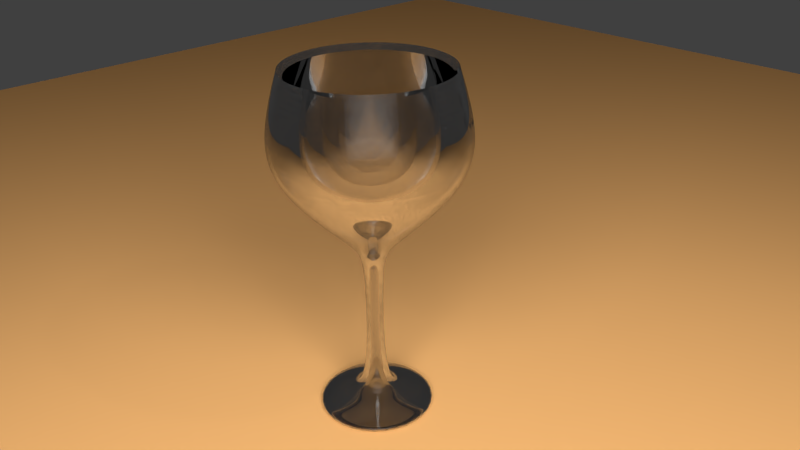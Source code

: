 # Source: wineGlass.blend  (saved by Blender 2.74.0; exported with 4.5.12 LTS)
import bpy
from mathutils import Matrix  # noqa: F401  (used for matrix-valued properties, if any)

bpy.ops.wm.read_factory_settings(use_empty=True)
scene = bpy.context.scene
scene.name = 'Scene'

# ---- collections
col_collection_1 = bpy.data.collections.new('Collection 1'); scene.collection.children.link(col_collection_1)

# ---- materials (node trees are filled in below, after node groups)
mat_material_005 = bpy.data.materials.new('Material.005')
mat_material_005.alpha_threshold = 0.0
mat_material_005.roughness = 0.5
mat_material_004 = bpy.data.materials.new('Material.004')
mat_material_004.alpha_threshold = 0.0
mat_material_004.roughness = 0.5
mat_material_003 = bpy.data.materials.new('Material.003')
mat_material_003.alpha_threshold = 0.0
mat_material_003.roughness = 0.5

# ---- material node trees
mat_material_005.use_nodes = True; mat_material_005.node_tree.nodes.clear()
_N = mat_material_005.node_tree.nodes; _L = mat_material_005.node_tree.links
n0 = _N.new('ShaderNodeOutputMaterial'); n0.name = 'Material Output'; n0.location = (300, 300)
n1 = _N.new('ShaderNodeBsdfDiffuse'); n1.name = 'Diffuse BSDF'; n1.location = (100, 300)
n1.inputs[0].default_value = (0.8, 0.4181, 0.1499, 1.0)
_L.new(n1.outputs[0], n0.inputs[0])
n0.is_active_output = True
mat_material_004.use_nodes = True; mat_material_004.node_tree.nodes.clear()
_N = mat_material_004.node_tree.nodes; _L = mat_material_004.node_tree.links
n0 = _N.new('ShaderNodeOutputMaterial'); n0.name = 'Material Output'; n0.location = (300, 300)
n1 = _N.new('ShaderNodeEmission'); n1.name = 'Emission'; n1.location = (110, 300)
n1.inputs[0].default_value = (0.8, 0.8, 0.8, 1.0)
n1.inputs[1].default_value = 10.0
_L.new(n1.outputs[0], n0.inputs[0])
n0.is_active_output = True
mat_material_003.use_nodes = True; mat_material_003.node_tree.nodes.clear()
_N = mat_material_003.node_tree.nodes; _L = mat_material_003.node_tree.links
n0 = _N.new('ShaderNodeOutputMaterial'); n0.name = 'Material Output'; n0.location = (300, 300)
n1 = _N.new('ShaderNodeBsdfGlass'); n1.name = 'Glass BSDF'; n1.location = (100, 300)
n1.distribution = 'BECKMANN'
n1.inputs[0].default_value = (0.8, 0.8, 0.8, 1.0)
n1.inputs[2].default_value = 1.45
_L.new(n1.outputs[0], n0.inputs[0])
n0.is_active_output = True

# ---- world
world_world = bpy.data.worlds.new('World'); scene.world = world_world
world_world.color = (0.05088, 0.05088, 0.05088)
world_world.use_sun_shadow = False
world_world.sun_shadow_jitter_overblur = 0.0
world_world.cycles.sampling_method = 'MANUAL'
world_world.cycles.sample_map_resolution = 256

# ---- cameras
cam_camera = bpy.data.cameras.new('Camera')
cam_camera.clip_end = 100.0
cam_camera.lens = 35.0
cam_camera.sensor_width = 32.0
cam_camera.sensor_height = 18.0
cam_camera.ortho_scale = 7.314
cam_camera.dof.focus_distance = 0.0

# ---- lights
light_lamp = bpy.data.lights.new('Lamp', 'POINT')
light_lamp.transmission_factor = 0.0
light_lamp.cutoff_distance = 30.0
light_lamp.energy = 100.0
light_lamp.shadow_buffer_clip_start = 1.001
light_lamp.shadow_soft_size = 0.1
light_lamp.shadow_maximum_resolution = 0.006
light_lamp.use_absolute_resolution = True
light_lamp.cycles.use_multiple_importance_sampling = False

# ---- meshes
me_plane_001 = bpy.data.meshes.new('Plane.001')
me_plane_001.from_pydata([(-1.0, -1.0, 0.0), (1.0, -1.0, 0.0), (-1.0, 1.0, 0.0), (1.0, 1.0, 0.0)], [], [(0, 1, 3, 2)])
me_plane_001.materials.append(mat_material_005)
me_plane_001.use_remesh_preserve_volume = False
me_plane_001.use_remesh_preserve_attributes = False
me_plane_001.use_mirror_vertex_groups = False
me_plane_001.update()
me_plane = bpy.data.meshes.new('Plane')
me_plane.from_pydata([(0.1446, 0.1741, 0.4193), (1.086, -1.464, -0.237), (1.325, 1.311, -0.727), (2.266, -0.3269, -1.383)], [], [(0, 1, 3, 2)])
me_plane.materials.append(mat_material_004)
me_plane.use_remesh_preserve_volume = False
me_plane.use_remesh_preserve_attributes = False
me_plane.use_mirror_vertex_groups = False
me_plane.update()
me_cylinder = bpy.data.meshes.new('Cylinder')
me_cylinder.from_pydata([(9.76e-08, 0.1781, -1.0), (1.427e-08, 0.9118, 1.0), (0.03475, 0.1747, -1.0), (0.1779, 0.8943, 1.0), (0.06816, 0.1645, -1.0), (0.3489, 0.8424, 1.0), (0.09895, 0.1481, -1.0), (0.5066, 0.7581, 1.0), (0.1259, 0.1259, -1.0), (0.6447, 0.6447, 1.0), (0.1481, 0.09895, -1.0), (0.7581, 0.5066, 1.0), (0.1645, 0.06816, -1.0), (0.8424, 0.3489, 1.0), (0.1747, 0.03475, -1.0), (0.8943, 0.1779, 1.0), (0.1781, 2.477e-07, -1.0), (0.9118, 9.168e-08, 1.0), (0.1747, -0.03475, -1.0), (0.8943, -0.1779, 1.0), (0.1645, -0.06816, -1.0), (0.8424, -0.3489, 1.0), (0.1481, -0.09895, -1.0), (0.7581, -0.5066, 1.0), (0.1259, -0.1259, -1.0), (0.6447, -0.6447, 1.0), (0.09895, -0.1481, -1.0), (0.5066, -0.7581, 1.0), (0.06816, -0.1645, -1.0), (0.3489, -0.8424, 1.0), (0.03475, -0.1747, -1.0), (0.1779, -0.8943, 1.0), (3.956e-08, -0.1781, -1.0), (-2.828e-07, -0.9118, 1.0), (-0.03475, -0.1747, -1.0), (-0.1779, -0.8943, 1.0), (-0.06816, -0.1645, -1.0), (-0.3489, -0.8424, 1.0), (-0.09895, -0.1481, -1.0), (-0.5066, -0.7581, 1.0), (-0.1259, -0.1259, -1.0), (-0.6447, -0.6447, 1.0), (-0.1481, -0.09895, -1.0), (-0.7581, -0.5066, 1.0), (-0.1645, -0.06816, -1.0), (-0.8424, -0.3489, 1.0), (-0.1747, -0.03475, -1.0), (-0.8943, -0.1779, 1.0), (-0.1781, 4.062e-07, -1.0), (-0.9118, 9.033e-07, 1.0), (-0.1747, 0.03475, -1.0), (-0.8943, 0.1779, 1.0), (-0.1645, 0.06816, -1.0), (-0.8424, 0.3489, 1.0), (-0.1481, 0.09895, -1.0), (-0.7581, 0.5066, 1.0), (-0.1259, 0.1259, -1.0), (-0.6447, 0.6447, 1.0), (-0.09895, 0.1481, -1.0), (-0.5066, 0.7581, 1.0), (-0.06816, 0.1645, -1.0), (-0.3489, 0.8424, 1.0), (-0.03475, 0.1747, -1.0), (-0.1779, 0.8943, 1.0), (3.238e-08, 0.7273, -0.5), (-1.262e-08, 1.106, 0.0), (-7.78e-09, 1.066, 0.5), (0.2079, 1.045, 0.5), (0.2158, 1.085, 0.0), (0.1419, 0.7134, -0.5), (0.4078, 0.9844, 0.5), (0.4234, 1.022, 0.0), (0.2783, 0.672, -0.5), (0.592, 0.8859, 0.5), (0.6146, 0.9199, 0.0), (0.4041, 0.6048, -0.5), (0.7534, 0.7534, 0.5), (0.7823, 0.7823, 0.0), (0.5143, 0.5143, -0.5), (0.8859, 0.592, 0.5), (0.9199, 0.6146, 0.0), (0.6048, 0.4041, -0.5), (0.9844, 0.4078, 0.5), (1.022, 0.4234, 0.0), (0.672, 0.2783, -0.5), (1.045, 0.2079, 0.5), (1.085, 0.2158, 0.0), (0.7134, 0.1419, -0.5), (1.066, 6.177e-08, 0.5), (1.106, 5.323e-08, 0.0), (0.7273, 1.326e-07, -0.5), (1.045, -0.2079, 0.5), (1.085, -0.2158, 0.0), (0.7134, -0.1419, -0.5), (0.9844, -0.4078, 0.5), (1.022, -0.4234, 0.0), (0.672, -0.2783, -0.5), (0.8859, -0.592, 0.5), (0.9199, -0.6146, 0.0), (0.6048, -0.4041, -0.5), (0.7534, -0.7534, 0.5), (0.7823, -0.7823, 0.0), (0.5143, -0.5143, -0.5), (0.592, -0.8859, 0.5), (0.6146, -0.9199, 0.0), (0.4041, -0.6048, -0.5), (0.4078, -0.9844, 0.5), (0.4234, -1.022, 0.0), (0.2783, -0.672, -0.5), (0.2079, -1.045, 0.5), (0.2158, -1.085, 0.0), (0.1419, -0.7134, -0.5), (-3.55e-07, -1.066, 0.5), (-3.731e-07, -1.106, 0.0), (-2.046e-07, -0.7273, -0.5), (-0.2079, -1.045, 0.5), (-0.2158, -1.085, 0.0), (-0.1419, -0.7134, -0.5), (-0.4078, -0.9844, 0.5), (-0.4234, -1.022, 0.0), (-0.2783, -0.672, -0.5), (-0.592, -0.8859, 0.5), (-0.6146, -0.9199, 0.0), (-0.4041, -0.6048, -0.5), (-0.7534, -0.7534, 0.5), (-0.7823, -0.7823, 0.0), (-0.5143, -0.5143, -0.5), (-0.8859, -0.592, 0.5), (-0.9199, -0.6146, 0.0), (-0.6048, -0.4041, -0.5), (-0.9844, -0.4078, 0.5), (-1.022, -0.4234, 0.0), (-0.672, -0.2783, -0.5), (-1.045, -0.2079, 0.5), (-1.085, -0.2158, 0.0), (-0.7134, -0.1419, -0.5), (-1.066, 1.01e-06, 0.5), (-1.106, 1.038e-06, 0.0), (-0.7273, 7.8e-07, -0.5), (-1.045, 0.2079, 0.5), (-1.085, 0.2158, 0.0), (-0.7134, 0.1419, -0.5), (-0.9844, 0.4078, 0.5), (-1.022, 0.4234, 0.0), (-0.672, 0.2783, -0.5), (-0.8859, 0.592, 0.5), (-0.9199, 0.6146, 0.0), (-0.6048, 0.4041, -0.5), (-0.7534, 0.7534, 0.5), (-0.7823, 0.7823, 0.0), (-0.5143, 0.5143, -0.5), (-0.592, 0.8859, 0.5), (-0.6146, 0.9199, 0.0), (-0.4041, 0.6048, -0.5), (-0.4078, 0.9844, 0.5), (-0.4234, 1.022, 0.0), (-0.2783, 0.672, -0.5), (-0.2079, 1.045, 0.5), (-0.2158, 1.085, 0.0), (-0.1419, 0.7134, -0.5), (9.76e-08, 0.1781, -1.0), (1.427e-08, 0.9118, 1.0), (0.03475, 0.1747, -1.0), (0.1779, 0.8943, 1.0), (0.06816, 0.1645, -1.0), (0.3489, 0.8424, 1.0), (0.09895, 0.1481, -1.0), (0.5066, 0.7581, 1.0), (0.1259, 0.1259, -1.0), (0.6447, 0.6447, 1.0), (0.1481, 0.09895, -1.0), (0.7581, 0.5066, 1.0), (0.1645, 0.06816, -1.0), (0.8424, 0.3489, 1.0), (0.1747, 0.03475, -1.0), (0.8943, 0.1779, 1.0), (0.1781, 2.477e-07, -1.0), (0.9118, 9.168e-08, 1.0), (0.1747, -0.03475, -1.0), (0.8943, -0.1779, 1.0), (0.1645, -0.06816, -1.0), (0.8424, -0.3489, 1.0), (0.1481, -0.09895, -1.0), (0.7581, -0.5066, 1.0), (0.1259, -0.1259, -1.0), (0.6447, -0.6447, 1.0), (0.09895, -0.1481, -1.0), (0.5066, -0.7581, 1.0), (0.06816, -0.1645, -1.0), (0.3489, -0.8424, 1.0), (0.03475, -0.1747, -1.0), (0.1779, -0.8943, 1.0), (3.956e-08, -0.1781, -1.0), (-2.828e-07, -0.9118, 1.0), (-0.03475, -0.1747, -1.0), (-0.1779, -0.8943, 1.0), (-0.06816, -0.1645, -1.0), (-0.3489, -0.8424, 1.0), (-0.09895, -0.1481, -1.0), (-0.5066, -0.7581, 1.0), (-0.1259, -0.1259, -1.0), (-0.6447, -0.6447, 1.0), (-0.1481, -0.09895, -1.0), (-0.7581, -0.5066, 1.0), (-0.1645, -0.06816, -1.0), (-0.8424, -0.3489, 1.0), (-0.1747, -0.03475, -1.0), (-0.8943, -0.1779, 1.0), (-0.1781, 4.062e-07, -1.0), (-0.9118, 9.033e-07, 1.0), (-0.1747, 0.03475, -1.0), (-0.8943, 0.1779, 1.0), (-0.1645, 0.06816, -1.0), (-0.8424, 0.3489, 1.0), (-0.1481, 0.09895, -1.0), (-0.7581, 0.5066, 1.0), (-0.1259, 0.1259, -1.0), (-0.6447, 0.6447, 1.0), (-0.09895, 0.1481, -1.0), (-0.5066, 0.7581, 1.0), (-0.06816, 0.1645, -1.0), (-0.3489, 0.8424, 1.0), (-0.03475, 0.1747, -1.0), (-0.1779, 0.8943, 1.0), (3.238e-08, 0.7273, -0.5), (-1.262e-08, 1.106, 0.0), (-7.78e-09, 1.066, 0.5), (0.2079, 1.045, 0.5), (0.2158, 1.085, 0.0), (0.1419, 0.7134, -0.5), (0.4078, 0.9844, 0.5), (0.4234, 1.022, 0.0), (0.2783, 0.672, -0.5), (0.592, 0.8859, 0.5), (0.6146, 0.9199, 0.0), (0.4041, 0.6048, -0.5), (0.7534, 0.7534, 0.5), (0.7823, 0.7823, 0.0), (0.5143, 0.5143, -0.5), (0.8859, 0.592, 0.5), (0.9199, 0.6146, 0.0), (0.6048, 0.4041, -0.5), (0.9844, 0.4078, 0.5), (1.022, 0.4234, 0.0), (0.672, 0.2783, -0.5), (1.045, 0.2079, 0.5), (1.085, 0.2158, 0.0), (0.7134, 0.1419, -0.5), (1.066, 6.177e-08, 0.5), (1.106, 5.323e-08, 0.0), (0.7273, 1.326e-07, -0.5), (1.045, -0.2079, 0.5), (1.085, -0.2158, 0.0), (0.7134, -0.1419, -0.5), (0.9844, -0.4078, 0.5), (1.022, -0.4234, 0.0), (0.672, -0.2783, -0.5), (0.8859, -0.592, 0.5), (0.9199, -0.6146, 0.0), (0.6048, -0.4041, -0.5), (0.7534, -0.7534, 0.5), (0.7823, -0.7823, 0.0), (0.5143, -0.5143, -0.5), (0.592, -0.8859, 0.5), (0.6146, -0.9199, 0.0), (0.4041, -0.6048, -0.5), (0.4078, -0.9844, 0.5), (0.4234, -1.022, 0.0), (0.2783, -0.672, -0.5), (0.2079, -1.045, 0.5), (0.2158, -1.085, 0.0), (0.1419, -0.7134, -0.5), (-3.55e-07, -1.066, 0.5), (-3.731e-07, -1.106, 0.0), (-2.046e-07, -0.7273, -0.5), (-0.2079, -1.045, 0.5), (-0.2158, -1.085, 0.0), (-0.1419, -0.7134, -0.5), (-0.4078, -0.9844, 0.5), (-0.4234, -1.022, 0.0), (-0.2783, -0.672, -0.5), (-0.592, -0.8859, 0.5), (-0.6146, -0.9199, 0.0), (-0.4041, -0.6048, -0.5), (-0.7534, -0.7534, 0.5), (-0.7823, -0.7823, 0.0), (-0.5143, -0.5143, -0.5), (-0.8859, -0.592, 0.5), (-0.9199, -0.6146, 0.0), (-0.6048, -0.4041, -0.5), (-0.9844, -0.4078, 0.5), (-1.022, -0.4234, 0.0), (-0.672, -0.2783, -0.5), (-1.045, -0.2079, 0.5), (-1.085, -0.2158, 0.0), (-0.7134, -0.1419, -0.5), (-1.066, 1.01e-06, 0.5), (-1.106, 1.038e-06, 0.0), (-0.7273, 7.8e-07, -0.5), (-1.045, 0.2079, 0.5), (-1.085, 0.2158, 0.0), (-0.7134, 0.1419, -0.5), (-0.9844, 0.4078, 0.5), (-1.022, 0.4234, 0.0), (-0.672, 0.2783, -0.5), (-0.8859, 0.592, 0.5), (-0.9199, 0.6146, 0.0), (-0.6048, 0.4041, -0.5), (-0.7534, 0.7534, 0.5), (-0.7823, 0.7823, 0.0), (-0.5143, 0.5143, -0.5), (-0.592, 0.8859, 0.5), (-0.6146, 0.9199, 0.0), (-0.4041, 0.6048, -0.5), (-0.4078, 0.9844, 0.5), (-0.4234, 1.022, 0.0), (-0.2783, 0.672, -0.5), (-0.2079, 1.045, 0.5), (-0.2158, 1.085, 0.0), (-0.1419, 0.7134, -0.5), (9.76e-08, 0.1781, -1.0), (1.427e-08, 0.9118, 1.0), (0.03475, 0.1747, -1.0), (0.1779, 0.8943, 1.0), (0.06816, 0.1645, -1.0), (0.3489, 0.8424, 1.0), (0.09895, 0.1481, -1.0), (0.5066, 0.7581, 1.0), (0.1259, 0.1259, -1.0), (0.6447, 0.6447, 1.0), (0.1481, 0.09895, -1.0), (0.7581, 0.5066, 1.0), (0.1645, 0.06816, -1.0), (0.8424, 0.3489, 1.0), (0.1747, 0.03475, -1.0), (0.8943, 0.1779, 1.0), (0.1781, 2.477e-07, -1.0), (0.9118, 9.168e-08, 1.0), (0.1747, -0.03475, -1.0), (0.8943, -0.1779, 1.0), (0.1645, -0.06816, -1.0), (0.8424, -0.3489, 1.0), (0.1481, -0.09895, -1.0), (0.7581, -0.5066, 1.0), (0.1259, -0.1259, -1.0), (0.6447, -0.6447, 1.0), (0.09895, -0.1481, -1.0), (0.5066, -0.7581, 1.0), (0.06816, -0.1645, -1.0), (0.3489, -0.8424, 1.0), (0.03475, -0.1747, -1.0), (0.1779, -0.8943, 1.0), (3.956e-08, -0.1781, -1.0), (-2.828e-07, -0.9118, 1.0), (-0.03475, -0.1747, -1.0), (-0.1779, -0.8943, 1.0), (-0.06816, -0.1645, -1.0), (-0.3489, -0.8424, 1.0), (-0.09895, -0.1481, -1.0), (-0.5066, -0.7581, 1.0), (-0.1259, -0.1259, -1.0), (-0.6447, -0.6447, 1.0), (-0.1481, -0.09895, -1.0), (-0.7581, -0.5066, 1.0), (-0.1645, -0.06816, -1.0), (-0.8424, -0.3489, 1.0), (-0.1747, -0.03475, -1.0), (-0.8943, -0.1779, 1.0), (-0.1781, 4.062e-07, -1.0), (-0.9118, 9.033e-07, 1.0), (-0.1747, 0.03475, -1.0), (-0.8943, 0.1779, 1.0), (-0.1645, 0.06816, -1.0), (-0.8424, 0.3489, 1.0), (-0.1481, 0.09895, -1.0), (-0.7581, 0.5066, 1.0), (-0.1259, 0.1259, -1.0), (-0.6447, 0.6447, 1.0), (-0.09895, 0.1481, -1.0), (-0.5066, 0.7581, 1.0), (-0.06816, 0.1645, -1.0), (-0.3489, 0.8424, 1.0), (-0.03475, 0.1747, -1.0), (-0.1779, 0.8943, 1.0), (3.238e-08, 0.7273, -0.5), (-1.262e-08, 1.106, 0.0), (-7.78e-09, 1.066, 0.5), (0.2079, 1.045, 0.5), (0.2158, 1.085, 0.0), (0.1419, 0.7134, -0.5), (0.4078, 0.9844, 0.5), (0.4234, 1.022, 0.0), (0.2783, 0.672, -0.5), (0.592, 0.8859, 0.5), (0.6146, 0.9199, 0.0), (0.4041, 0.6048, -0.5), (0.7534, 0.7534, 0.5), (0.7823, 0.7823, 0.0), (0.5143, 0.5143, -0.5), (0.8859, 0.592, 0.5), (0.9199, 0.6146, 0.0), (0.6048, 0.4041, -0.5), (0.9844, 0.4078, 0.5), (1.022, 0.4234, 0.0), (0.672, 0.2783, -0.5), (1.045, 0.2079, 0.5), (1.085, 0.2158, 0.0), (0.7134, 0.1419, -0.5), (1.066, 6.177e-08, 0.5), (1.106, 5.323e-08, 0.0), (0.7273, 1.326e-07, -0.5), (1.045, -0.2079, 0.5), (1.085, -0.2158, 0.0), (0.7134, -0.1419, -0.5), (0.9844, -0.4078, 0.5), (1.022, -0.4234, 0.0), (0.672, -0.2783, -0.5), (0.8859, -0.592, 0.5), (0.9199, -0.6146, 0.0), (0.6048, -0.4041, -0.5), (0.7534, -0.7534, 0.5), (0.7823, -0.7823, 0.0), (0.5143, -0.5143, -0.5), (0.592, -0.8859, 0.5), (0.6146, -0.9199, 0.0), (0.4041, -0.6048, -0.5), (0.4078, -0.9844, 0.5), (0.4234, -1.022, 0.0), (0.2783, -0.672, -0.5), (0.2079, -1.045, 0.5), (0.2158, -1.085, 0.0), (0.1419, -0.7134, -0.5), (-3.55e-07, -1.066, 0.5), (-3.731e-07, -1.106, 0.0), (-2.046e-07, -0.7273, -0.5), (-0.2079, -1.045, 0.5), (-0.2158, -1.085, 0.0), (-0.1419, -0.7134, -0.5), (-0.4078, -0.9844, 0.5), (-0.4234, -1.022, 0.0), (-0.2783, -0.672, -0.5), (-0.592, -0.8859, 0.5), (-0.6146, -0.9199, 0.0), (-0.4041, -0.6048, -0.5), (-0.7534, -0.7534, 0.5), (-0.7823, -0.7823, 0.0), (-0.5143, -0.5143, -0.5), (-0.8859, -0.592, 0.5), (-0.9199, -0.6146, 0.0), (-0.6048, -0.4041, -0.5), (-0.9844, -0.4078, 0.5), (-1.022, -0.4234, 0.0), (-0.672, -0.2783, -0.5), (-1.045, -0.2079, 0.5), (-1.085, -0.2158, 0.0), (-0.7134, -0.1419, -0.5), (-1.066, 1.01e-06, 0.5), (-1.106, 1.038e-06, 0.0), (-0.7273, 7.8e-07, -0.5), (-1.045, 0.2079, 0.5), (-1.085, 0.2158, 0.0), (-0.7134, 0.1419, -0.5), (-0.9844, 0.4078, 0.5), (-1.022, 0.4234, 0.0), (-0.672, 0.2783, -0.5), (-0.8859, 0.592, 0.5), (-0.9199, 0.6146, 0.0), (-0.6048, 0.4041, -0.5), (-0.7534, 0.7534, 0.5), (-0.7823, 0.7823, 0.0), (-0.5143, 0.5143, -0.5), (-0.592, 0.8859, 0.5), (-0.6146, 0.9199, 0.0), (-0.4041, 0.6048, -0.5), (-0.4078, 0.9844, 0.5), (-0.4234, 1.022, 0.0), (-0.2783, 0.672, -0.5), (-0.2079, 1.045, 0.5), (-0.2158, 1.085, 0.0), (-0.1419, 0.7134, -0.5), (9.76e-08, 0.1781, -1.0), (1.427e-08, 0.9118, 1.0), (0.03475, 0.1747, -1.0), (0.1779, 0.8943, 1.0), (0.06816, 0.1645, -1.0), (0.3489, 0.8424, 1.0), (0.09895, 0.1481, -1.0), (0.5066, 0.7581, 1.0), (0.1259, 0.1259, -1.0), (0.6447, 0.6447, 1.0), (0.1481, 0.09895, -1.0), (0.7581, 0.5066, 1.0), (0.1645, 0.06816, -1.0), (0.8424, 0.3489, 1.0), (0.1747, 0.03475, -1.0), (0.8943, 0.1779, 1.0), (0.1781, 2.477e-07, -1.0), (0.9118, 9.168e-08, 1.0), (0.1747, -0.03475, -1.0), (0.8943, -0.1779, 1.0), (0.1645, -0.06816, -1.0), (0.8424, -0.3489, 1.0), (0.1481, -0.09895, -1.0), (0.7581, -0.5066, 1.0), (0.1259, -0.1259, -1.0), (0.6447, -0.6447, 1.0), (0.09895, -0.1481, -1.0), (0.5066, -0.7581, 1.0), (0.06816, -0.1645, -1.0), (0.3489, -0.8424, 1.0), (0.03475, -0.1747, -1.0), (0.1779, -0.8943, 1.0), (3.956e-08, -0.1781, -1.0), (-2.828e-07, -0.9118, 1.0), (-0.03475, -0.1747, -1.0), (-0.1779, -0.8943, 1.0), (-0.06816, -0.1645, -1.0), (-0.3489, -0.8424, 1.0), (-0.09895, -0.1481, -1.0), (-0.5066, -0.7581, 1.0), (-0.1259, -0.1259, -1.0), (-0.6447, -0.6447, 1.0), (-0.1481, -0.09895, -1.0), (-0.7581, -0.5066, 1.0), (-0.1645, -0.06816, -1.0), (-0.8424, -0.3489, 1.0), (-0.1747, -0.03475, -1.0), (-0.8943, -0.1779, 1.0), (-0.1781, 4.062e-07, -1.0), (-0.9118, 9.033e-07, 1.0), (-0.1747, 0.03475, -1.0), (-0.8943, 0.1779, 1.0), (-0.1645, 0.06816, -1.0), (-0.8424, 0.3489, 1.0), (-0.1481, 0.09895, -1.0), (-0.7581, 0.5066, 1.0), (-0.1259, 0.1259, -1.0), (-0.6447, 0.6447, 1.0), (-0.09895, 0.1481, -1.0), (-0.5066, 0.7581, 1.0), (-0.06816, 0.1645, -1.0), (-0.3489, 0.8424, 1.0), (-0.03475, 0.1747, -1.0), (-0.1779, 0.8943, 1.0), (3.238e-08, 0.7273, -0.5), (-1.262e-08, 1.106, 0.0), (-7.78e-09, 1.066, 0.5), (0.2079, 1.045, 0.5), (0.2158, 1.085, 0.0), (0.1419, 0.7134, -0.5), (0.4078, 0.9844, 0.5), (0.4234, 1.022, 0.0), (0.2783, 0.672, -0.5), (0.592, 0.8859, 0.5), (0.6146, 0.9199, 0.0), (0.4041, 0.6048, -0.5), (0.7534, 0.7534, 0.5), (0.7823, 0.7823, 0.0), (0.5143, 0.5143, -0.5), (0.8859, 0.592, 0.5), (0.9199, 0.6146, 0.0), (0.6048, 0.4041, -0.5), (0.9844, 0.4078, 0.5), (1.022, 0.4234, 0.0), (0.672, 0.2783, -0.5), (1.045, 0.2079, 0.5), (1.085, 0.2158, 0.0), (0.7134, 0.1419, -0.5), (1.066, 6.177e-08, 0.5), (1.106, 5.323e-08, 0.0), (0.7273, 1.326e-07, -0.5), (1.045, -0.2079, 0.5), (1.085, -0.2158, 0.0), (0.7134, -0.1419, -0.5), (0.9844, -0.4078, 0.5), (1.022, -0.4234, 0.0), (0.672, -0.2783, -0.5), (0.8859, -0.592, 0.5), (0.9199, -0.6146, 0.0), (0.6048, -0.4041, -0.5), (0.7534, -0.7534, 0.5), (0.7823, -0.7823, 0.0), (0.5143, -0.5143, -0.5), (0.592, -0.8859, 0.5), (0.6146, -0.9199, 0.0), (0.4041, -0.6048, -0.5), (0.4078, -0.9844, 0.5), (0.4234, -1.022, 0.0), (0.2783, -0.672, -0.5), (0.2079, -1.045, 0.5), (0.2158, -1.085, 0.0), (0.1419, -0.7134, -0.5), (-3.55e-07, -1.066, 0.5), (-3.731e-07, -1.106, 0.0), (-2.046e-07, -0.7273, -0.5), (-0.2079, -1.045, 0.5), (-0.2158, -1.085, 0.0), (-0.1419, -0.7134, -0.5), (-0.4078, -0.9844, 0.5), (-0.4234, -1.022, 0.0), (-0.2783, -0.672, -0.5), (-0.592, -0.8859, 0.5), (-0.6146, -0.9199, 0.0), (-0.4041, -0.6048, -0.5), (-0.7534, -0.7534, 0.5), (-0.7823, -0.7823, 0.0), (-0.5143, -0.5143, -0.5), (-0.8859, -0.592, 0.5), (-0.9199, -0.6146, 0.0), (-0.6048, -0.4041, -0.5), (-0.9844, -0.4078, 0.5), (-1.022, -0.4234, 0.0), (-0.672, -0.2783, -0.5), (-1.045, -0.2079, 0.5), (-1.085, -0.2158, 0.0), (-0.7134, -0.1419, -0.5), (-1.066, 1.01e-06, 0.5), (-1.106, 1.038e-06, 0.0), (-0.7273, 7.8e-07, -0.5), (-1.045, 0.2079, 0.5), (-1.085, 0.2158, 0.0), (-0.7134, 0.1419, -0.5), (-0.9844, 0.4078, 0.5), (-1.022, 0.4234, 0.0), (-0.672, 0.2783, -0.5), (-0.8859, 0.592, 0.5), (-0.9199, 0.6146, 0.0), (-0.6048, 0.4041, -0.5), (-0.7534, 0.7534, 0.5), (-0.7823, 0.7823, 0.0), (-0.5143, 0.5143, -0.5), (-0.592, 0.8859, 0.5), (-0.6146, 0.9199, 0.0), (-0.4041, 0.6048, -0.5), (-0.4078, 0.9844, 0.5), (-0.4234, 1.022, 0.0), (-0.2783, 0.672, -0.5), (-0.2079, 1.045, 0.5), (-0.2158, 1.085, 0.0), (-0.1419, 0.7134, -0.5), (9.712e-08, 0.1665, -0.9347), (1.924e-08, 0.8523, 0.9347), (0.03248, 0.1633, -0.9347), (0.1663, 0.8359, 0.9347), (0.06371, 0.1538, -0.9347), (0.3262, 0.7874, 0.9347), (0.09249, 0.1384, -0.9347), (0.4735, 0.7086, 0.9347), (0.1177, 0.1177, -0.9347), (0.6026, 0.6026, 0.9347), (0.1384, 0.09249, -0.9347), (0.7086, 0.4735, 0.9347), (0.1538, 0.06371, -0.9347), (0.7874, 0.3262, 0.9347), (0.1633, 0.03248, -0.9347), (0.8359, 0.1663, 0.9347), (0.1665, 2.515e-07, -0.9347), (0.8523, 1.057e-07, 0.9347), (0.1633, -0.03248, -0.9347), (0.8359, -0.1663, 0.9347), (0.1538, -0.06371, -0.9347), (0.7874, -0.3261, 0.9347), (0.1384, -0.09249, -0.9347), (0.7086, -0.4735, 0.9347), (0.1177, -0.1177, -0.9347), (0.6026, -0.6026, 0.9347), (0.09249, -0.1384, -0.9347), (0.4735, -0.7086, 0.9347), (0.06371, -0.1538, -0.9347), (0.3262, -0.7874, 0.9347), (0.03248, -0.1633, -0.9347), (0.1663, -0.8359, 0.9347), (4.288e-08, -0.1665, -0.9347), (-2.585e-07, -0.8523, 0.9347), (-0.03248, -0.1633, -0.9347), (-0.1663, -0.8359, 0.9347), (-0.06371, -0.1538, -0.9347), (-0.3262, -0.7874, 0.9347), (-0.09249, -0.1384, -0.9347), (-0.4735, -0.7086, 0.9347), (-0.1177, -0.1177, -0.9347), (-0.6026, -0.6026, 0.9347), (-0.1384, -0.09249, -0.9347), (-0.7086, -0.4735, 0.9347), (-0.1538, -0.06371, -0.9347), (-0.7874, -0.3261, 0.9347), (-0.1633, -0.03248, -0.9347), (-0.8359, -0.1663, 0.9347), (-0.1665, 3.997e-07, -0.9347), (-0.8523, 8.643e-07, 0.9347), (-0.1633, 0.03248, -0.9347), (-0.8359, 0.1663, 0.9347), (-0.1538, 0.06371, -0.9347), (-0.7874, 0.3262, 0.9347), (-0.1384, 0.09249, -0.9347), (-0.7086, 0.4735, 0.9347), (-0.1177, 0.1177, -0.9347), (-0.6026, 0.6026, 0.9347), (-0.09249, 0.1384, -0.9347), (-0.4735, 0.7086, 0.9347), (-0.06371, 0.1538, -0.9347), (-0.3261, 0.7874, 0.9347), (-0.03248, 0.1633, -0.9347), (-0.1663, 0.8359, 0.9347), (3.616e-08, 0.6799, -0.4674), (-5.904e-09, 1.034, 0.0), (-1.376e-09, 0.996, 0.4674), (0.1943, 0.9768, 0.4674), (0.2017, 1.014, 0.0), (0.1326, 0.6668, -0.4674), (0.3811, 0.9202, 0.4674), (0.3957, 0.9554, 0.0), (0.2602, 0.6281, -0.4674), (0.5533, 0.8281, 0.4674), (0.5745, 0.8598, 0.0), (0.3777, 0.5653, -0.4674), (0.7043, 0.7043, 0.4674), (0.7312, 0.7312, 0.0), (0.4807, 0.4807, -0.4674), (0.8281, 0.5533, 0.4674), (0.8598, 0.5745, 0.0), (0.5653, 0.3777, -0.4674), (0.9202, 0.3811, 0.4674), (0.9554, 0.3957, 0.0), (0.6281, 0.2602, -0.4674), (0.9768, 0.1943, 0.4674), (1.014, 0.2017, 0.0), (0.6668, 0.1326, -0.4674), (0.996, 7.773e-08, 0.4674), (1.034, 6.974e-08, 0.0), (0.6799, 1.439e-07, -0.4674), (0.9768, -0.1943, 0.4674), (1.014, -0.2017, 0.0), (0.6668, -0.1326, -0.4674), (0.9202, -0.3811, 0.4674), (0.9554, -0.3957, 0.0), (0.6281, -0.2602, -0.4674), (0.8281, -0.5533, 0.4674), (0.8598, -0.5745, 0.0), (0.5653, -0.3777, -0.4674), (0.7043, -0.7043, 0.4674), (0.7312, -0.7312, 0.0), (0.4807, -0.4807, -0.4674), (0.5533, -0.8281, 0.4674), (0.5745, -0.8598, 0.0), (0.3777, -0.5653, -0.4674), (0.3811, -0.9202, 0.4674), (0.3957, -0.9554, 0.0), (0.2602, -0.6281, -0.4674), (0.1943, -0.9768, 0.4674), (0.2017, -1.014, 0.0), (0.1326, -0.6668, -0.4674), (-3.259e-07, -0.996, 0.4674), (-3.429e-07, -1.034, 0.0), (-1.854e-07, -0.6799, -0.4674), (-0.1943, -0.9768, 0.4674), (-0.2017, -1.014, 0.0), (-0.1326, -0.6668, -0.4674), (-0.3811, -0.9202, 0.4674), (-0.3957, -0.9554, 0.0), (-0.2602, -0.6281, -0.4674), (-0.5533, -0.8281, 0.4674), (-0.5745, -0.8598, 0.0), (-0.3777, -0.5653, -0.4674), (-0.7043, -0.7043, 0.4674), (-0.7312, -0.7312, 0.0), (-0.4807, -0.4807, -0.4674), (-0.8281, -0.5533, 0.4674), (-0.8598, -0.5745, 0.0), (-0.5653, -0.3777, -0.4674), (-0.9202, -0.3811, 0.4674), (-0.9554, -0.3957, 0.0), (-0.6281, -0.2602, -0.4674), (-0.9768, -0.1943, 0.4674), (-1.014, -0.2017, 0.0), (-0.6668, -0.1326, -0.4674), (-0.996, 9.642e-07, 0.4674), (-1.034, 9.902e-07, 0.0), (-0.6799, 7.491e-07, -0.4674), (-0.9768, 0.1943, 0.4674), (-1.014, 0.2017, 0.0), (-0.6668, 0.1326, -0.4674), (-0.9202, 0.3811, 0.4674), (-0.9554, 0.3957, 0.0), (-0.6281, 0.2602, -0.4674), (-0.8281, 0.5533, 0.4674), (-0.8598, 0.5745, 0.0), (-0.5653, 0.3777, -0.4674), (-0.7043, 0.7043, 0.4674), (-0.7312, 0.7312, 0.0), (-0.4807, 0.4807, -0.4674), (-0.5533, 0.8281, 0.4674), (-0.5745, 0.8598, 0.0), (-0.3777, 0.5653, -0.4674), (-0.3811, 0.9202, 0.4674), (-0.3957, 0.9554, 0.0), (-0.2602, 0.6281, -0.4674), (-0.1943, 0.9768, 0.4674), (-0.2017, 1.014, 0.0), (-0.1326, 0.6668, -0.4674), (1.089e-07, 0.09271, -1.217), (0.01809, 0.09093, -1.217), (0.03548, 0.08565, -1.217), (0.05151, 0.07708, -1.217), (0.06555, 0.06555, -1.217), (0.07708, 0.05151, -1.217), (0.08565, 0.03548, -1.217), (0.09093, 0.01809, -1.217), (0.09271, 2.629e-07, -1.217), (0.09093, -0.01809, -1.217), (0.08565, -0.03548, -1.217), (0.07708, -0.0515, -1.217), (0.06555, -0.06555, -1.217), (0.05151, -0.07708, -1.217), (0.03548, -0.08565, -1.217), (0.01809, -0.09092, -1.217), (7.869e-08, -0.09271, -1.217), (-0.01809, -0.09092, -1.217), (-0.03548, -0.08565, -1.217), (-0.0515, -0.07708, -1.217), (-0.06555, -0.06555, -1.217), (-0.07708, -0.0515, -1.217), (-0.08565, -0.03548, -1.217), (-0.09093, -0.01809, -1.217), (-0.09271, 3.454e-07, -1.217), (-0.09093, 0.01809, -1.217), (-0.08565, 0.03548, -1.217), (-0.07708, 0.05151, -1.217), (-0.06555, 0.06555, -1.217), (-0.0515, 0.07708, -1.217), (-0.03548, 0.08565, -1.217), (-0.01809, 0.09093, -1.217), (1.089e-07, 0.09271, -1.217), (0.01809, 0.09093, -1.217), (0.03548, 0.08565, -1.217), (0.05151, 0.07708, -1.217), (0.06555, 0.06555, -1.217), (0.07708, 0.05151, -1.217), (0.08565, 0.03548, -1.217), (0.09093, 0.01809, -1.217), (0.09271, 2.629e-07, -1.217), (0.09093, -0.01809, -1.217), (0.08565, -0.03548, -1.217), (0.07708, -0.0515, -1.217), (0.06555, -0.06555, -1.217), (0.05151, -0.07708, -1.217), (0.03548, -0.08565, -1.217), (0.01809, -0.09092, -1.217), (7.869e-08, -0.09271, -1.217), (-0.01809, -0.09092, -1.217), (-0.03548, -0.08565, -1.217), (-0.0515, -0.07708, -1.217), (-0.06555, -0.06555, -1.217), (-0.07708, -0.0515, -1.217), (-0.08565, -0.03548, -1.217), (-0.09093, -0.01809, -1.217), (-0.09271, 3.454e-07, -1.217), (-0.09093, 0.01809, -1.217), (-0.08565, 0.03548, -1.217), (-0.07708, 0.05151, -1.217), (-0.06555, 0.06555, -1.217), (-0.0515, 0.07708, -1.217), (-0.03548, 0.08565, -1.217), (-0.01809, 0.09093, -1.217), (1.089e-07, 0.09271, -1.217), (0.01809, 0.09093, -1.217), (0.03548, 0.08565, -1.217), (0.05151, 0.07708, -1.217), (0.06555, 0.06555, -1.217), (0.07708, 0.05151, -1.217), (0.08565, 0.03548, -1.217), (0.09093, 0.01809, -1.217), (0.09271, 2.629e-07, -1.217), (0.09093, -0.01809, -1.217), (0.08565, -0.03548, -1.217), (0.07708, -0.0515, -1.217), (0.06555, -0.06555, -1.217), (0.05151, -0.07708, -1.217), (0.03548, -0.08565, -1.217), (0.01809, -0.09092, -1.217), (7.869e-08, -0.09271, -1.217), (-0.01809, -0.09092, -1.217), (-0.03548, -0.08565, -1.217), (-0.0515, -0.07708, -1.217), (-0.06555, -0.06555, -1.217), (-0.07708, -0.0515, -1.217), (-0.08565, -0.03548, -1.217), (-0.09093, -0.01809, -1.217), (-0.09271, 3.454e-07, -1.217), (-0.09093, 0.01809, -1.217), (-0.08565, 0.03548, -1.217), (-0.07708, 0.05151, -1.217), (-0.06555, 0.06555, -1.217), (-0.0515, 0.07708, -1.217), (-0.03548, 0.08565, -1.217), (-0.01809, 0.09093, -1.217), (1.089e-07, 0.09271, -1.217), (0.01809, 0.09093, -1.217), (0.03548, 0.08565, -1.217), (0.05151, 0.07708, -1.217), (0.06555, 0.06555, -1.217), (0.07708, 0.05151, -1.217), (0.08565, 0.03548, -1.217), (0.09093, 0.01809, -1.217), (0.09271, 2.629e-07, -1.217), (0.09093, -0.01809, -1.217), (0.08565, -0.03548, -1.217), (0.07708, -0.0515, -1.217), (0.06555, -0.06555, -1.217), (0.05151, -0.07708, -1.217), (0.03548, -0.08565, -1.217), (0.01809, -0.09092, -1.217), (7.869e-08, -0.09271, -1.217), (-0.01809, -0.09092, -1.217), (-0.03548, -0.08565, -1.217), (-0.0515, -0.07708, -1.217), (-0.06555, -0.06555, -1.217), (-0.07708, -0.0515, -1.217), (-0.08565, -0.03548, -1.217), (-0.09093, -0.01809, -1.217), (-0.09271, 3.454e-07, -1.217), (-0.09093, 0.01809, -1.217), (-0.08565, 0.03548, -1.217), (-0.07708, 0.05151, -1.217), (-0.06555, 0.06555, -1.217), (-0.0515, 0.07708, -1.217), (-0.03548, 0.08565, -1.217), (-0.01809, 0.09093, -1.217), (2.683e-07, 0.09271, -2.748), (0.01809, 0.09093, -2.748), (0.03548, 0.08565, -2.748), (0.05151, 0.07708, -2.748), (0.06555, 0.06555, -2.748), (0.07708, 0.05151, -2.748), (0.08565, 0.03548, -2.748), (0.09093, 0.01809, -2.748), (0.09271, 2.629e-07, -2.748), (0.09093, -0.01809, -2.748), (0.08565, -0.03548, -2.748), (0.07708, -0.0515, -2.748), (0.06555, -0.06555, -2.748), (0.05151, -0.07708, -2.748), (0.03548, -0.08565, -2.748), (0.01809, -0.09092, -2.748), (2.381e-07, -0.09271, -2.748), (-0.01809, -0.09092, -2.748), (-0.03548, -0.08565, -2.748), (-0.0515, -0.07708, -2.748), (-0.06555, -0.06555, -2.748), (-0.07708, -0.0515, -2.748), (-0.08565, -0.03548, -2.748), (-0.09092, -0.01809, -2.748), (-0.09271, 3.454e-07, -2.748), (-0.09092, 0.01809, -2.748), (-0.08565, 0.03548, -2.748), (-0.07708, 0.05151, -2.748), (-0.06555, 0.06555, -2.748), (-0.0515, 0.07708, -2.748), (-0.03548, 0.08565, -2.748), (-0.01809, 0.09093, -2.748), (2.683e-07, 0.09271, -2.748), (0.01809, 0.09093, -2.748), (0.03548, 0.08565, -2.748), (0.05151, 0.07708, -2.748), (0.06555, 0.06555, -2.748), (0.07708, 0.05151, -2.748), (0.08565, 0.03548, -2.748), (0.09093, 0.01809, -2.748), (0.09271, 2.629e-07, -2.748), (0.09093, -0.01809, -2.748), (0.08565, -0.03548, -2.748), (0.07708, -0.0515, -2.748), (0.06555, -0.06555, -2.748), (0.05151, -0.07708, -2.748), (0.03548, -0.08565, -2.748), (0.01809, -0.09092, -2.748), (2.381e-07, -0.09271, -2.748), (-0.01809, -0.09092, -2.748), (-0.03548, -0.08565, -2.748), (-0.0515, -0.07708, -2.748), (-0.06555, -0.06555, -2.748), (-0.07708, -0.0515, -2.748), (-0.08565, -0.03548, -2.748), (-0.09092, -0.01809, -2.748), (-0.09271, 3.454e-07, -2.748), (-0.09092, 0.01809, -2.748), (-0.08565, 0.03548, -2.748), (-0.07708, 0.05151, -2.748), (-0.06555, 0.06555, -2.748), (-0.0515, 0.07708, -2.748), (-0.03548, 0.08565, -2.748), (-0.01809, 0.09093, -2.748), (2.683e-07, 0.09271, -2.748), (0.01809, 0.09093, -2.748), (0.03548, 0.08565, -2.748), (0.05151, 0.07708, -2.748), (0.06555, 0.06555, -2.748), (0.07708, 0.05151, -2.748), (0.08565, 0.03548, -2.748), (0.09093, 0.01809, -2.748), (0.09271, 2.629e-07, -2.748), (0.09093, -0.01809, -2.748), (0.08565, -0.03548, -2.748), (0.07708, -0.0515, -2.748), (0.06555, -0.06555, -2.748), (0.05151, -0.07708, -2.748), (0.03548, -0.08565, -2.748), (0.01809, -0.09092, -2.748), (2.381e-07, -0.09271, -2.748), (-0.01809, -0.09092, -2.748), (-0.03548, -0.08565, -2.748), (-0.0515, -0.07708, -2.748), (-0.06555, -0.06555, -2.748), (-0.07708, -0.0515, -2.748), (-0.08565, -0.03548, -2.748), (-0.09092, -0.01809, -2.748), (-0.09271, 3.454e-07, -2.748), (-0.09092, 0.01809, -2.748), (-0.08565, 0.03548, -2.748), (-0.07708, 0.05151, -2.748), (-0.06555, 0.06555, -2.748), (-0.0515, 0.07708, -2.748), (-0.03548, 0.08565, -2.748), (-0.01809, 0.09093, -2.748), (2.683e-07, 0.09271, -2.748), (0.01809, 0.09093, -2.748), (0.03548, 0.08565, -2.748), (0.05151, 0.07708, -2.748), (0.06555, 0.06555, -2.748), (0.07708, 0.05151, -2.748), (0.08565, 0.03548, -2.748), (0.09093, 0.01809, -2.748), (0.09271, 2.629e-07, -2.748), (0.09093, -0.01809, -2.748), (0.08565, -0.03548, -2.748), (0.07708, -0.0515, -2.748), (0.06555, -0.06555, -2.748), (0.05151, -0.07708, -2.748), (0.03548, -0.08565, -2.748), (0.01809, -0.09092, -2.748), (2.381e-07, -0.09271, -2.748), (-0.01809, -0.09092, -2.748), (-0.03548, -0.08565, -2.748), (-0.0515, -0.07708, -2.748), (-0.06555, -0.06555, -2.748), (-0.07708, -0.0515, -2.748), (-0.08565, -0.03548, -2.748), (-0.09092, -0.01809, -2.748), (-0.09271, 3.454e-07, -2.748), (-0.09092, 0.01809, -2.748), (-0.08565, 0.03548, -2.748), (-0.07708, 0.05151, -2.748), (-0.06555, 0.06555, -2.748), (-0.0515, 0.07708, -2.748), (-0.03548, 0.08565, -2.748), (-0.01809, 0.09093, -2.748), (4.453e-07, 0.3005, -2.851), (0.05862, 0.2947, -2.851), (0.115, 0.2776, -2.851), (0.1669, 0.2499, -2.851), (0.2125, 0.2125, -2.851), (0.2499, 0.1669, -2.851), (0.2776, 0.115, -2.851), (0.2947, 0.05862, -2.851), (0.3005, 2.217e-07, -2.851), (0.2947, -0.05862, -2.851), (0.2776, -0.115, -2.851), (0.2499, -0.1669, -2.851), (0.2125, -0.2125, -2.851), (0.1669, -0.2499, -2.851), (0.115, -0.2776, -2.851), (0.05862, -0.2947, -2.851), (3.474e-07, -0.3005, -2.851), (-0.05862, -0.2947, -2.851), (-0.115, -0.2776, -2.851), (-0.1669, -0.2499, -2.851), (-0.2125, -0.2125, -2.851), (-0.2499, -0.1669, -2.851), (-0.2776, -0.115, -2.851), (-0.2947, -0.05862, -2.851), (-0.3005, 4.891e-07, -2.851), (-0.2947, 0.05862, -2.851), (-0.2776, 0.115, -2.851), (-0.2499, 0.1669, -2.851), (-0.2125, 0.2125, -2.851), (-0.1669, 0.2499, -2.851), (-0.115, 0.2776, -2.851), (-0.05862, 0.2947, -2.851), (4.453e-07, 0.3005, -2.851), (0.05862, 0.2947, -2.851), (0.115, 0.2776, -2.851), (0.1669, 0.2499, -2.851), (0.2125, 0.2125, -2.851), (0.2499, 0.1669, -2.851), (0.2776, 0.115, -2.851), (0.2947, 0.05862, -2.851), (0.3005, 2.217e-07, -2.851), (0.2947, -0.05862, -2.851), (0.2776, -0.115, -2.851), (0.2499, -0.1669, -2.851), (0.2125, -0.2125, -2.851), (0.1669, -0.2499, -2.851), (0.115, -0.2776, -2.851), (0.05862, -0.2947, -2.851), (3.474e-07, -0.3005, -2.851), (-0.05862, -0.2947, -2.851), (-0.115, -0.2776, -2.851), (-0.1669, -0.2499, -2.851), (-0.2125, -0.2125, -2.851), (-0.2499, -0.1669, -2.851), (-0.2776, -0.115, -2.851), (-0.2947, -0.05862, -2.851), (-0.3005, 4.891e-07, -2.851), (-0.2947, 0.05862, -2.851), (-0.2776, 0.115, -2.851), (-0.2499, 0.1669, -2.851), (-0.2125, 0.2125, -2.851), (-0.1669, 0.2499, -2.851), (-0.115, 0.2776, -2.851), (-0.05862, 0.2947, -2.851), (4.453e-07, 0.3005, -2.851), (0.05862, 0.2947, -2.851), (0.115, 0.2776, -2.851), (0.1669, 0.2499, -2.851), (0.2125, 0.2125, -2.851), (0.2499, 0.1669, -2.851), (0.2776, 0.115, -2.851), (0.2947, 0.05862, -2.851), (0.3005, 2.217e-07, -2.851), (0.2947, -0.05862, -2.851), (0.2776, -0.115, -2.851), (0.2499, -0.1669, -2.851), (0.2125, -0.2125, -2.851), (0.1669, -0.2499, -2.851), (0.115, -0.2776, -2.851), (0.05862, -0.2947, -2.851), (3.474e-07, -0.3005, -2.851), (-0.05862, -0.2947, -2.851), (-0.115, -0.2776, -2.851), (-0.1669, -0.2499, -2.851), (-0.2125, -0.2125, -2.851), (-0.2499, -0.1669, -2.851), (-0.2776, -0.115, -2.851), (-0.2947, -0.05862, -2.851), (-0.3005, 4.891e-07, -2.851), (-0.2947, 0.05862, -2.851), (-0.2776, 0.115, -2.851), (-0.2499, 0.1669, -2.851), (-0.2125, 0.2125, -2.851), (-0.1669, 0.2499, -2.851), (-0.115, 0.2776, -2.851), (-0.05862, 0.2947, -2.851), (4.453e-07, 0.3005, -2.851), (0.05862, 0.2947, -2.851), (0.115, 0.2776, -2.851), (0.1669, 0.2499, -2.851), (0.2125, 0.2125, -2.851), (0.2499, 0.1669, -2.851), (0.2776, 0.115, -2.851), (0.2947, 0.05862, -2.851), (0.3005, 2.217e-07, -2.851), (0.2947, -0.05862, -2.851), (0.2776, -0.115, -2.851), (0.2499, -0.1669, -2.851), (0.2125, -0.2125, -2.851), (0.1669, -0.2499, -2.851), (0.115, -0.2776, -2.851), (0.05862, -0.2947, -2.851), (3.474e-07, -0.3005, -2.851), (-0.05862, -0.2947, -2.851), (-0.115, -0.2776, -2.851), (-0.1669, -0.2499, -2.851), (-0.2125, -0.2125, -2.851), (-0.2499, -0.1669, -2.851), (-0.2776, -0.115, -2.851), (-0.2947, -0.05862, -2.851), (-0.3005, 4.891e-07, -2.851), (-0.2947, 0.05862, -2.851), (-0.2776, 0.115, -2.851), (-0.2499, 0.1669, -2.851), (-0.2125, 0.2125, -2.851), (-0.1669, 0.2499, -2.851), (-0.115, 0.2776, -2.851), (-0.05862, 0.2947, -2.851), (5.035e-07, 0.6788, -2.959), (0.1324, 0.6658, -2.959), (0.2598, 0.6272, -2.959), (0.3771, 0.5644, -2.959), (0.48, 0.48, -2.959), (0.5644, 0.3771, -2.959), (0.6272, 0.2598, -2.959), (0.6658, 0.1324, -2.959), (0.6789, 1.528e-07, -2.959), (0.6658, -0.1324, -2.959), (0.6272, -0.2598, -2.959), (0.5644, -0.3771, -2.959), (0.48, -0.48, -2.959), (0.3771, -0.5644, -2.959), (0.2598, -0.6272, -2.959), (0.1324, -0.6658, -2.959), (2.823e-07, -0.6788, -2.959), (-0.1324, -0.6658, -2.959), (-0.2598, -0.6272, -2.959), (-0.3771, -0.5644, -2.959), (-0.48, -0.48, -2.959), (-0.5644, -0.3771, -2.959), (-0.6272, -0.2598, -2.959), (-0.6658, -0.1324, -2.959), (-0.6788, 7.57e-07, -2.959), (-0.6658, 0.1324, -2.959), (-0.6272, 0.2598, -2.959), (-0.5644, 0.3771, -2.959), (-0.48, 0.48, -2.959), (-0.3771, 0.5644, -2.959), (-0.2598, 0.6272, -2.959), (-0.1324, 0.6658, -2.959), (5.035e-07, 0.6788, -2.959), (0.1324, 0.6658, -2.959), (0.2598, 0.6272, -2.959), (0.3771, 0.5644, -2.959), (0.48, 0.48, -2.959), (0.5644, 0.3771, -2.959), (0.6272, 0.2598, -2.959), (0.6658, 0.1324, -2.959), (0.6789, 1.528e-07, -2.959), (0.6658, -0.1324, -2.959), (0.6272, -0.2598, -2.959), (0.5644, -0.3771, -2.959), (0.48, -0.48, -2.959), (0.3771, -0.5644, -2.959), (0.2598, -0.6272, -2.959), (0.1324, -0.6658, -2.959), (2.823e-07, -0.6788, -2.959), (-0.1324, -0.6658, -2.959), (-0.2598, -0.6272, -2.959), (-0.3771, -0.5644, -2.959), (-0.48, -0.48, -2.959), (-0.5644, -0.3771, -2.959), (-0.6272, -0.2598, -2.959), (-0.6658, -0.1324, -2.959), (-0.6788, 7.57e-07, -2.959), (-0.6658, 0.1324, -2.959), (-0.6272, 0.2598, -2.959), (-0.5644, 0.3771, -2.959), (-0.48, 0.48, -2.959), (-0.3771, 0.5644, -2.959), (-0.2598, 0.6272, -2.959), (-0.1324, 0.6658, -2.959), (5.035e-07, 0.6788, -2.959), (0.1324, 0.6658, -2.959), (0.2598, 0.6272, -2.959), (0.3771, 0.5644, -2.959), (0.48, 0.48, -2.959), (0.5644, 0.3771, -2.959), (0.6272, 0.2598, -2.959), (0.6658, 0.1324, -2.959), (0.6789, 1.528e-07, -2.959), (0.6658, -0.1324, -2.959), (0.6272, -0.2598, -2.959), (0.5644, -0.3771, -2.959), (0.48, -0.48, -2.959), (0.3771, -0.5644, -2.959), (0.2598, -0.6272, -2.959), (0.1324, -0.6658, -2.959), (2.823e-07, -0.6788, -2.959), (-0.1324, -0.6658, -2.959), (-0.2598, -0.6272, -2.959), (-0.3771, -0.5644, -2.959), (-0.48, -0.48, -2.959), (-0.5644, -0.3771, -2.959), (-0.6272, -0.2598, -2.959), (-0.6658, -0.1324, -2.959), (-0.6788, 7.57e-07, -2.959), (-0.6658, 0.1324, -2.959), (-0.6272, 0.2598, -2.959), (-0.5644, 0.3771, -2.959), (-0.48, 0.48, -2.959), (-0.3771, 0.5644, -2.959), (-0.2598, 0.6272, -2.959), (-0.1324, 0.6658, -2.959), (5.035e-07, 0.6788, -2.959), (0.1324, 0.6658, -2.959), (0.2598, 0.6272, -2.959), (0.3771, 0.5644, -2.959), (0.48, 0.48, -2.959), (0.5644, 0.3771, -2.959), (0.6272, 0.2598, -2.959), (0.6658, 0.1324, -2.959), (0.6789, 1.528e-07, -2.959), (0.6658, -0.1324, -2.959), (0.6272, -0.2598, -2.959), (0.5644, -0.3771, -2.959), (0.48, -0.48, -2.959), (0.3771, -0.5644, -2.959), (0.2598, -0.6272, -2.959), (0.1324, -0.6658, -2.959), (2.823e-07, -0.6788, -2.959), (-0.1324, -0.6658, -2.959), (-0.2598, -0.6272, -2.959), (-0.3771, -0.5644, -2.959), (-0.48, -0.48, -2.959), (-0.5644, -0.3771, -2.959), (-0.6272, -0.2598, -2.959), (-0.6658, -0.1324, -2.959), (-0.6788, 7.57e-07, -2.959), (-0.6658, 0.1324, -2.959), (-0.6272, 0.2598, -2.959), (-0.5644, 0.3771, -2.959), (-0.48, 0.48, -2.959), (-0.3771, 0.5644, -2.959), (-0.2598, 0.6272, -2.959), (-0.1324, 0.6658, -2.959), (5.05e-07, 0.6788, -3.057), (0.1324, 0.6658, -3.057), (0.2598, 0.6272, -3.057), (0.3771, 0.5644, -3.057), (0.48, 0.48, -3.057), (0.5644, 0.3771, -3.057), (0.6272, 0.2598, -3.057), (0.6658, 0.1324, -3.057), (0.6789, 1.528e-07, -3.057), (0.6658, -0.1324, -3.057), (0.6272, -0.2598, -3.057), (0.5644, -0.3771, -3.057), (0.48, -0.48, -3.057), (0.3771, -0.5644, -3.057), (0.2598, -0.6272, -3.057), (0.1324, -0.6658, -3.057), (2.838e-07, -0.6788, -3.057), (-0.1324, -0.6658, -3.057), (-0.2598, -0.6272, -3.057), (-0.3771, -0.5644, -3.057), (-0.48, -0.48, -3.057), (-0.5644, -0.3771, -3.057), (-0.6272, -0.2598, -3.057), (-0.6658, -0.1324, -3.057), (-0.6788, 7.57e-07, -3.057), (-0.6658, 0.1324, -3.057), (-0.6272, 0.2598, -3.057), (-0.5644, 0.3771, -3.057), (-0.48, 0.48, -3.057), (-0.3771, 0.5644, -3.057), (-0.2598, 0.6272, -3.057), (-0.1324, 0.6658, -3.057), (5.05e-07, 0.6788, -3.057), (0.1324, 0.6658, -3.057), (0.2598, 0.6272, -3.057), (0.3771, 0.5644, -3.057), (0.48, 0.48, -3.057), (0.5644, 0.3771, -3.057), (0.6272, 0.2598, -3.057), (0.6658, 0.1324, -3.057), (0.6789, 1.528e-07, -3.057), (0.6658, -0.1324, -3.057), (0.6272, -0.2598, -3.057), (0.5644, -0.3771, -3.057), (0.48, -0.48, -3.057), (0.3771, -0.5644, -3.057), (0.2598, -0.6272, -3.057), (0.1324, -0.6658, -3.057), (2.838e-07, -0.6788, -3.057), (-0.1324, -0.6658, -3.057), (-0.2598, -0.6272, -3.057), (-0.3771, -0.5644, -3.057), (-0.48, -0.48, -3.057), (-0.5644, -0.3771, -3.057), (-0.6272, -0.2598, -3.057), (-0.6658, -0.1324, -3.057), (-0.6788, 7.57e-07, -3.057), (-0.6658, 0.1324, -3.057), (-0.6272, 0.2598, -3.057), (-0.5644, 0.3771, -3.057), (-0.48, 0.48, -3.057), (-0.3771, 0.5644, -3.057), (-0.2598, 0.6272, -3.057), (-0.1324, 0.6658, -3.057), (5.05e-07, 0.6788, -3.057), (0.1324, 0.6658, -3.057), (0.2598, 0.6272, -3.057), (0.3771, 0.5644, -3.057), (0.48, 0.48, -3.057), (0.5644, 0.3771, -3.057), (0.6272, 0.2598, -3.057), (0.6658, 0.1324, -3.057), (0.6789, 1.528e-07, -3.057), (0.6658, -0.1324, -3.057), (0.6272, -0.2598, -3.057), (0.5644, -0.3771, -3.057), (0.48, -0.48, -3.057), (0.3771, -0.5644, -3.057), (0.2598, -0.6272, -3.057), (0.1324, -0.6658, -3.057), (2.838e-07, -0.6788, -3.057), (-0.1324, -0.6658, -3.057), (-0.2598, -0.6272, -3.057), (-0.3771, -0.5644, -3.057), (-0.48, -0.48, -3.057), (-0.5644, -0.3771, -3.057), (-0.6272, -0.2598, -3.057), (-0.6658, -0.1324, -3.057), (-0.6788, 7.57e-07, -3.057), (-0.6658, 0.1324, -3.057), (-0.6272, 0.2598, -3.057), (-0.5644, 0.3771, -3.057), (-0.48, 0.48, -3.057), (-0.3771, 0.5644, -3.057), (-0.2598, 0.6272, -3.057), (-0.1324, 0.6658, -3.057), (5.05e-07, 0.6788, -3.057), (0.1324, 0.6658, -3.057), (0.2598, 0.6272, -3.057), (0.3771, 0.5644, -3.057), (0.48, 0.48, -3.057), (0.5644, 0.3771, -3.057), (0.6272, 0.2598, -3.057), (0.6658, 0.1324, -3.057), (0.6789, 1.528e-07, -3.057), (0.6658, -0.1324, -3.057), (0.6272, -0.2598, -3.057), (0.5644, -0.3771, -3.057), (0.48, -0.48, -3.057), (0.3771, -0.5644, -3.057), (0.2598, -0.6272, -3.057), (0.1324, -0.6658, -3.057), (2.838e-07, -0.6788, -3.057), (-0.1324, -0.6658, -3.057), (-0.2598, -0.6272, -3.057), (-0.3771, -0.5644, -3.057), (-0.48, -0.48, -3.057), (-0.5644, -0.3771, -3.057), (-0.6272, -0.2598, -3.057), (-0.6658, -0.1324, -3.057), (-0.6788, 7.57e-07, -3.057), (-0.6658, 0.1324, -3.057), (-0.6272, 0.2598, -3.057), (-0.5644, 0.3771, -3.057), (-0.48, 0.48, -3.057), (-0.3771, 0.5644, -3.057), (-0.2598, 0.6272, -3.057), (-0.1324, 0.6658, -3.057)], [], [(66, 67, 3, 1), (67, 70, 5, 3), (70, 73, 7, 5), (73, 76, 9, 7), (76, 79, 11, 9), (79, 82, 13, 11), (82, 85, 15, 13), (85, 88, 17, 15), (88, 91, 19, 17), (91, 94, 21, 19), (94, 97, 23, 21), (97, 100, 25, 23), (100, 103, 27, 25), (103, 106, 29, 27), (106, 109, 31, 29), (109, 112, 33, 31), (112, 115, 35, 33), (115, 118, 37, 35), (118, 121, 39, 37), (121, 124, 41, 39), (124, 127, 43, 41), (127, 130, 45, 43), (130, 133, 47, 45), (133, 136, 49, 47), (136, 139, 51, 49), (139, 142, 53, 51), (142, 145, 55, 53), (145, 148, 57, 55), (148, 151, 59, 57), (151, 154, 61, 59), (157, 66, 1, 63), (154, 157, 63, 61), (348, 346, 877, 878), (60, 62, 159, 156), (156, 159, 158, 155), (155, 158, 157, 154), (62, 0, 64, 159), (159, 64, 65, 158), (158, 65, 66, 157), (58, 60, 156, 153), (153, 156, 155, 152), (152, 155, 154, 151), (56, 58, 153, 150), (150, 153, 152, 149), (149, 152, 151, 148), (54, 56, 150, 147), (147, 150, 149, 146), (146, 149, 148, 145), (52, 54, 147, 144), (144, 147, 146, 143), (143, 146, 145, 142), (50, 52, 144, 141), (141, 144, 143, 140), (140, 143, 142, 139), (48, 50, 141, 138), (138, 141, 140, 137), (137, 140, 139, 136), (46, 48, 138, 135), (135, 138, 137, 134), (134, 137, 136, 133), (44, 46, 135, 132), (132, 135, 134, 131), (131, 134, 133, 130), (42, 44, 132, 129), (129, 132, 131, 128), (128, 131, 130, 127), (40, 42, 129, 126), (126, 129, 128, 125), (125, 128, 127, 124), (38, 40, 126, 123), (123, 126, 125, 122), (122, 125, 124, 121), (36, 38, 123, 120), (120, 123, 122, 119), (119, 122, 121, 118), (34, 36, 120, 117), (117, 120, 119, 116), (116, 119, 118, 115), (32, 34, 117, 114), (114, 117, 116, 113), (113, 116, 115, 112), (30, 32, 114, 111), (111, 114, 113, 110), (110, 113, 112, 109), (28, 30, 111, 108), (108, 111, 110, 107), (107, 110, 109, 106), (26, 28, 108, 105), (105, 108, 107, 104), (104, 107, 106, 103), (24, 26, 105, 102), (102, 105, 104, 101), (101, 104, 103, 100), (22, 24, 102, 99), (99, 102, 101, 98), (98, 101, 100, 97), (20, 22, 99, 96), (96, 99, 98, 95), (95, 98, 97, 94), (18, 20, 96, 93), (93, 96, 95, 92), (92, 95, 94, 91), (16, 18, 93, 90), (90, 93, 92, 89), (89, 92, 91, 88), (14, 16, 90, 87), (87, 90, 89, 86), (86, 89, 88, 85), (12, 14, 87, 84), (84, 87, 86, 83), (83, 86, 85, 82), (10, 12, 84, 81), (81, 84, 83, 80), (80, 83, 82, 79), (8, 10, 81, 78), (78, 81, 80, 77), (77, 80, 79, 76), (6, 8, 78, 75), (75, 78, 77, 74), (74, 77, 76, 73), (4, 6, 75, 72), (72, 75, 74, 71), (71, 74, 73, 70), (2, 4, 72, 69), (69, 72, 71, 68), (68, 71, 70, 67), (0, 2, 69, 64), (64, 69, 68, 65), (65, 68, 67, 66), (226, 227, 163, 161), (227, 230, 165, 163), (230, 233, 167, 165), (233, 236, 169, 167), (236, 239, 171, 169), (239, 242, 173, 171), (242, 245, 175, 173), (245, 248, 177, 175), (248, 251, 179, 177), (251, 254, 181, 179), (254, 257, 183, 181), (257, 260, 185, 183), (260, 263, 187, 185), (263, 266, 189, 187), (266, 269, 191, 189), (269, 272, 193, 191), (272, 275, 195, 193), (275, 278, 197, 195), (278, 281, 199, 197), (281, 284, 201, 199), (284, 287, 203, 201), (287, 290, 205, 203), (290, 293, 207, 205), (293, 296, 209, 207), (296, 299, 211, 209), (299, 302, 213, 211), (302, 305, 215, 213), (305, 308, 217, 215), (308, 311, 219, 217), (311, 314, 221, 219), (317, 226, 161, 223), (314, 317, 223, 221), (10, 8, 804, 805), (220, 222, 319, 316), (316, 319, 318, 315), (315, 318, 317, 314), (222, 160, 224, 319), (319, 224, 225, 318), (318, 225, 226, 317), (218, 220, 316, 313), (313, 316, 315, 312), (312, 315, 314, 311), (216, 218, 313, 310), (310, 313, 312, 309), (309, 312, 311, 308), (214, 216, 310, 307), (307, 310, 309, 306), (306, 309, 308, 305), (212, 214, 307, 304), (304, 307, 306, 303), (303, 306, 305, 302), (210, 212, 304, 301), (301, 304, 303, 300), (300, 303, 302, 299), (208, 210, 301, 298), (298, 301, 300, 297), (297, 300, 299, 296), (206, 208, 298, 295), (295, 298, 297, 294), (294, 297, 296, 293), (204, 206, 295, 292), (292, 295, 294, 291), (291, 294, 293, 290), (202, 204, 292, 289), (289, 292, 291, 288), (288, 291, 290, 287), (200, 202, 289, 286), (286, 289, 288, 285), (285, 288, 287, 284), (198, 200, 286, 283), (283, 286, 285, 282), (282, 285, 284, 281), (196, 198, 283, 280), (280, 283, 282, 279), (279, 282, 281, 278), (194, 196, 280, 277), (277, 280, 279, 276), (276, 279, 278, 275), (192, 194, 277, 274), (274, 277, 276, 273), (273, 276, 275, 272), (190, 192, 274, 271), (271, 274, 273, 270), (270, 273, 272, 269), (188, 190, 271, 268), (268, 271, 270, 267), (267, 270, 269, 266), (186, 188, 268, 265), (265, 268, 267, 264), (264, 267, 266, 263), (184, 186, 265, 262), (262, 265, 264, 261), (261, 264, 263, 260), (182, 184, 262, 259), (259, 262, 261, 258), (258, 261, 260, 257), (180, 182, 259, 256), (256, 259, 258, 255), (255, 258, 257, 254), (178, 180, 256, 253), (253, 256, 255, 252), (252, 255, 254, 251), (176, 178, 253, 250), (250, 253, 252, 249), (249, 252, 251, 248), (174, 176, 250, 247), (247, 250, 249, 246), (246, 249, 248, 245), (172, 174, 247, 244), (244, 247, 246, 243), (243, 246, 245, 242), (170, 172, 244, 241), (241, 244, 243, 240), (240, 243, 242, 239), (168, 170, 241, 238), (238, 241, 240, 237), (237, 240, 239, 236), (166, 168, 238, 235), (235, 238, 237, 234), (234, 237, 236, 233), (164, 166, 235, 232), (232, 235, 234, 231), (231, 234, 233, 230), (162, 164, 232, 229), (229, 232, 231, 228), (228, 231, 230, 227), (160, 162, 229, 224), (224, 229, 228, 225), (225, 228, 227, 226), (386, 387, 323, 321), (387, 390, 325, 323), (390, 393, 327, 325), (393, 396, 329, 327), (396, 399, 331, 329), (399, 402, 333, 331), (402, 405, 335, 333), (405, 408, 337, 335), (408, 411, 339, 337), (411, 414, 341, 339), (414, 417, 343, 341), (417, 420, 345, 343), (420, 423, 347, 345), (423, 426, 349, 347), (426, 429, 351, 349), (429, 432, 353, 351), (432, 435, 355, 353), (435, 438, 357, 355), (438, 441, 359, 357), (441, 444, 361, 359), (444, 447, 363, 361), (447, 450, 365, 363), (450, 453, 367, 365), (453, 456, 369, 367), (456, 459, 371, 369), (459, 462, 373, 371), (462, 465, 375, 373), (465, 468, 377, 375), (468, 471, 379, 377), (471, 474, 381, 379), (477, 386, 321, 383), (474, 477, 383, 381), (330, 328, 868, 869), (380, 382, 479, 476), (476, 479, 478, 475), (475, 478, 477, 474), (382, 320, 384, 479), (479, 384, 385, 478), (478, 385, 386, 477), (378, 380, 476, 473), (473, 476, 475, 472), (472, 475, 474, 471), (376, 378, 473, 470), (470, 473, 472, 469), (469, 472, 471, 468), (374, 376, 470, 467), (467, 470, 469, 466), (466, 469, 468, 465), (372, 374, 467, 464), (464, 467, 466, 463), (463, 466, 465, 462), (370, 372, 464, 461), (461, 464, 463, 460), (460, 463, 462, 459), (368, 370, 461, 458), (458, 461, 460, 457), (457, 460, 459, 456), (366, 368, 458, 455), (455, 458, 457, 454), (454, 457, 456, 453), (364, 366, 455, 452), (452, 455, 454, 451), (451, 454, 453, 450), (362, 364, 452, 449), (449, 452, 451, 448), (448, 451, 450, 447), (360, 362, 449, 446), (446, 449, 448, 445), (445, 448, 447, 444), (358, 360, 446, 443), (443, 446, 445, 442), (442, 445, 444, 441), (356, 358, 443, 440), (440, 443, 442, 439), (439, 442, 441, 438), (354, 356, 440, 437), (437, 440, 439, 436), (436, 439, 438, 435), (352, 354, 437, 434), (434, 437, 436, 433), (433, 436, 435, 432), (350, 352, 434, 431), (431, 434, 433, 430), (430, 433, 432, 429), (348, 350, 431, 428), (428, 431, 430, 427), (427, 430, 429, 426), (346, 348, 428, 425), (425, 428, 427, 424), (424, 427, 426, 423), (344, 346, 425, 422), (422, 425, 424, 421), (421, 424, 423, 420), (342, 344, 422, 419), (419, 422, 421, 418), (418, 421, 420, 417), (340, 342, 419, 416), (416, 419, 418, 415), (415, 418, 417, 414), (338, 340, 416, 413), (413, 416, 415, 412), (412, 415, 414, 411), (336, 338, 413, 410), (410, 413, 412, 409), (409, 412, 411, 408), (334, 336, 410, 407), (407, 410, 409, 406), (406, 409, 408, 405), (332, 334, 407, 404), (404, 407, 406, 403), (403, 406, 405, 402), (330, 332, 404, 401), (401, 404, 403, 400), (400, 403, 402, 399), (328, 330, 401, 398), (398, 401, 400, 397), (397, 400, 399, 396), (326, 328, 398, 395), (395, 398, 397, 394), (394, 397, 396, 393), (324, 326, 395, 392), (392, 395, 394, 391), (391, 394, 393, 390), (322, 324, 392, 389), (389, 392, 391, 388), (388, 391, 390, 387), (320, 322, 389, 384), (384, 389, 388, 385), (385, 388, 387, 386), (546, 547, 483, 481), (547, 550, 485, 483), (550, 553, 487, 485), (553, 556, 489, 487), (556, 559, 491, 489), (559, 562, 493, 491), (562, 565, 495, 493), (565, 568, 497, 495), (568, 571, 499, 497), (571, 574, 501, 499), (574, 577, 503, 501), (577, 580, 505, 503), (580, 583, 507, 505), (583, 586, 509, 507), (586, 589, 511, 509), (589, 592, 513, 511), (592, 595, 515, 513), (595, 598, 517, 515), (598, 601, 519, 517), (601, 604, 521, 519), (604, 607, 523, 521), (607, 610, 525, 523), (610, 613, 527, 525), (613, 616, 529, 527), (616, 619, 531, 529), (619, 622, 533, 531), (622, 625, 535, 533), (625, 628, 537, 535), (628, 631, 539, 537), (631, 634, 541, 539), (637, 546, 481, 543), (634, 637, 543, 541), (210, 208, 856, 857), (540, 542, 639, 636), (636, 639, 638, 635), (635, 638, 637, 634), (542, 480, 544, 639), (639, 544, 545, 638), (638, 545, 546, 637), (538, 540, 636, 633), (633, 636, 635, 632), (632, 635, 634, 631), (536, 538, 633, 630), (630, 633, 632, 629), (629, 632, 631, 628), (534, 536, 630, 627), (627, 630, 629, 626), (626, 629, 628, 625), (532, 534, 627, 624), (624, 627, 626, 623), (623, 626, 625, 622), (530, 532, 624, 621), (621, 624, 623, 620), (620, 623, 622, 619), (528, 530, 621, 618), (618, 621, 620, 617), (617, 620, 619, 616), (526, 528, 618, 615), (615, 618, 617, 614), (614, 617, 616, 613), (524, 526, 615, 612), (612, 615, 614, 611), (611, 614, 613, 610), (522, 524, 612, 609), (609, 612, 611, 608), (608, 611, 610, 607), (520, 522, 609, 606), (606, 609, 608, 605), (605, 608, 607, 604), (518, 520, 606, 603), (603, 606, 605, 602), (602, 605, 604, 601), (516, 518, 603, 600), (600, 603, 602, 599), (599, 602, 601, 598), (514, 516, 600, 597), (597, 600, 599, 596), (596, 599, 598, 595), (512, 514, 597, 594), (594, 597, 596, 593), (593, 596, 595, 592), (510, 512, 594, 591), (591, 594, 593, 590), (590, 593, 592, 589), (508, 510, 591, 588), (588, 591, 590, 587), (587, 590, 589, 586), (506, 508, 588, 585), (585, 588, 587, 584), (584, 587, 586, 583), (504, 506, 585, 582), (582, 585, 584, 581), (581, 584, 583, 580), (502, 504, 582, 579), (579, 582, 581, 578), (578, 581, 580, 577), (500, 502, 579, 576), (576, 579, 578, 575), (575, 578, 577, 574), (498, 500, 576, 573), (573, 576, 575, 572), (572, 575, 574, 571), (496, 498, 573, 570), (570, 573, 572, 569), (569, 572, 571, 568), (494, 496, 570, 567), (567, 570, 569, 566), (566, 569, 568, 565), (492, 494, 567, 564), (564, 567, 566, 563), (563, 566, 565, 562), (490, 492, 564, 561), (561, 564, 563, 560), (560, 563, 562, 559), (488, 490, 561, 558), (558, 561, 560, 557), (557, 560, 559, 556), (486, 488, 558, 555), (555, 558, 557, 554), (554, 557, 556, 553), (484, 486, 555, 552), (552, 555, 554, 551), (551, 554, 553, 550), (482, 484, 552, 549), (549, 552, 551, 548), (548, 551, 550, 547), (480, 482, 549, 544), (544, 549, 548, 545), (545, 548, 547, 546), (706, 641, 643, 707), (707, 643, 645, 710), (710, 645, 647, 713), (713, 647, 649, 716), (716, 649, 651, 719), (719, 651, 653, 722), (722, 653, 655, 725), (725, 655, 657, 728), (728, 657, 659, 731), (731, 659, 661, 734), (734, 661, 663, 737), (737, 663, 665, 740), (740, 665, 667, 743), (743, 667, 669, 746), (746, 669, 671, 749), (749, 671, 673, 752), (752, 673, 675, 755), (755, 675, 677, 758), (758, 677, 679, 761), (761, 679, 681, 764), (764, 681, 683, 767), (767, 683, 685, 770), (770, 685, 687, 773), (773, 687, 689, 776), (776, 689, 691, 779), (779, 691, 693, 782), (782, 693, 695, 785), (785, 695, 697, 788), (788, 697, 699, 791), (791, 699, 701, 794), (797, 703, 641, 706), (794, 701, 703, 797), (640, 642, 644, 646, 648, 650, 652, 654, 656, 658, 660, 662, 664, 666, 668, 670, 672, 674, 676, 678, 680, 682, 684, 686, 688, 690, 692, 694, 696, 698, 700, 702), (700, 796, 799, 702), (796, 795, 798, 799), (795, 794, 797, 798), (702, 799, 704, 640), (799, 798, 705, 704), (798, 797, 706, 705), (698, 793, 796, 700), (793, 792, 795, 796), (792, 791, 794, 795), (696, 790, 793, 698), (790, 789, 792, 793), (789, 788, 791, 792), (694, 787, 790, 696), (787, 786, 789, 790), (786, 785, 788, 789), (692, 784, 787, 694), (784, 783, 786, 787), (783, 782, 785, 786), (690, 781, 784, 692), (781, 780, 783, 784), (780, 779, 782, 783), (688, 778, 781, 690), (778, 777, 780, 781), (777, 776, 779, 780), (686, 775, 778, 688), (775, 774, 777, 778), (774, 773, 776, 777), (684, 772, 775, 686), (772, 771, 774, 775), (771, 770, 773, 774), (682, 769, 772, 684), (769, 768, 771, 772), (768, 767, 770, 771), (680, 766, 769, 682), (766, 765, 768, 769), (765, 764, 767, 768), (678, 763, 766, 680), (763, 762, 765, 766), (762, 761, 764, 765), (676, 760, 763, 678), (760, 759, 762, 763), (759, 758, 761, 762), (674, 757, 760, 676), (757, 756, 759, 760), (756, 755, 758, 759), (672, 754, 757, 674), (754, 753, 756, 757), (753, 752, 755, 756), (670, 751, 754, 672), (751, 750, 753, 754), (750, 749, 752, 753), (668, 748, 751, 670), (748, 747, 750, 751), (747, 746, 749, 750), (666, 745, 748, 668), (745, 744, 747, 748), (744, 743, 746, 747), (664, 742, 745, 666), (742, 741, 744, 745), (741, 740, 743, 744), (662, 739, 742, 664), (739, 738, 741, 742), (738, 737, 740, 741), (660, 736, 739, 662), (736, 735, 738, 739), (735, 734, 737, 738), (658, 733, 736, 660), (733, 732, 735, 736), (732, 731, 734, 735), (656, 730, 733, 658), (730, 729, 732, 733), (729, 728, 731, 732), (654, 727, 730, 656), (727, 726, 729, 730), (726, 725, 728, 729), (652, 724, 727, 654), (724, 723, 726, 727), (723, 722, 725, 726), (650, 721, 724, 652), (721, 720, 723, 724), (720, 719, 722, 723), (648, 718, 721, 650), (718, 717, 720, 721), (717, 716, 719, 720), (646, 715, 718, 648), (715, 714, 717, 718), (714, 713, 716, 717), (644, 712, 715, 646), (712, 711, 714, 715), (711, 710, 713, 714), (642, 709, 712, 644), (709, 708, 711, 712), (708, 707, 710, 711), (640, 704, 709, 642), (704, 705, 708, 709), (705, 706, 707, 708), (821, 820, 948, 949), (888, 887, 1015, 1016), (861, 860, 988, 989), (896, 927, 1055, 1024), (366, 364, 886, 887), (322, 320, 864, 865), (28, 26, 813, 814), (46, 44, 822, 823), (2, 0, 800, 801), (486, 484, 898, 899), (320, 382, 895, 864), (166, 164, 834, 835), (0, 62, 831, 800), (504, 502, 907, 908), (522, 520, 916, 917), (184, 182, 843, 844), (540, 538, 925, 926), (202, 200, 852, 853), (220, 218, 861, 862), (340, 338, 873, 874), (20, 18, 809, 810), (358, 356, 882, 883), (376, 374, 891, 892), (38, 36, 818, 819), (496, 494, 903, 904), (56, 54, 827, 828), (514, 512, 912, 913), (176, 174, 839, 840), (532, 530, 921, 922), (194, 192, 848, 849), (212, 210, 857, 858), (332, 330, 869, 870), (350, 348, 878, 879), (12, 10, 805, 806), (30, 28, 814, 815), (368, 366, 887, 888), (48, 46, 823, 824), (488, 486, 899, 900), (506, 504, 908, 909), (168, 166, 835, 836), (524, 522, 917, 918), (186, 184, 844, 845), (542, 540, 926, 927), (204, 202, 853, 854), (324, 322, 865, 866), (222, 220, 862, 863), (342, 340, 874, 875), (4, 2, 801, 802), (360, 358, 883, 884), (22, 20, 810, 811), (40, 38, 819, 820), (378, 376, 892, 893), (58, 56, 828, 829), (498, 496, 904, 905), (516, 514, 913, 914), (178, 176, 840, 841), (534, 532, 922, 923), (196, 194, 849, 850), (214, 212, 858, 859), (334, 332, 870, 871), (352, 350, 879, 880), (14, 12, 806, 807), (370, 368, 888, 889), (32, 30, 815, 816), (50, 48, 824, 825), (490, 488, 900, 901), (170, 168, 836, 837), (508, 506, 909, 910), (526, 524, 918, 919), (482, 480, 896, 897), (188, 186, 845, 846), (480, 542, 927, 896), (206, 204, 854, 855), (162, 160, 832, 833), (326, 324, 866, 867), (160, 222, 863, 832), (6, 4, 802, 803), (344, 342, 875, 876), (24, 22, 811, 812), (362, 360, 884, 885), (380, 378, 893, 894), (42, 40, 820, 821), (60, 58, 829, 830), (500, 498, 905, 906), (518, 516, 914, 915), (180, 178, 841, 842), (536, 534, 923, 924), (198, 196, 850, 851), (216, 214, 859, 860), (336, 334, 871, 872), (16, 14, 807, 808), (354, 352, 880, 881), (34, 32, 816, 817), (372, 370, 889, 890), (492, 490, 901, 902), (52, 50, 825, 826), (510, 508, 910, 911), (172, 170, 837, 838), (528, 526, 919, 920), (190, 188, 846, 847), (208, 206, 855, 856), (328, 326, 867, 868), (346, 344, 876, 877), (8, 6, 803, 804), (26, 24, 812, 813), (364, 362, 885, 886), (44, 42, 821, 822), (484, 482, 897, 898), (382, 380, 894, 895), (502, 500, 906, 907), (164, 162, 833, 834), (62, 60, 830, 831), (520, 518, 915, 916), (182, 180, 842, 843), (538, 536, 924, 925), (200, 198, 851, 852), (218, 216, 860, 861), (338, 336, 872, 873), (356, 354, 881, 882), (18, 16, 808, 809), (36, 34, 817, 818), (374, 372, 890, 891), (54, 52, 826, 827), (494, 492, 902, 903), (512, 510, 911, 912), (174, 172, 838, 839), (530, 528, 920, 921), (192, 190, 847, 848), (1018, 1017, 1145, 1146), (991, 990, 1118, 1119), (964, 963, 1091, 1092), (1031, 1030, 1158, 1159), (915, 914, 1042, 1043), (848, 847, 975, 976), (875, 874, 1002, 1003), (808, 807, 935, 936), (902, 901, 1029, 1030), (835, 834, 962, 963), (862, 861, 989, 990), (889, 888, 1016, 1017), (822, 821, 949, 950), (916, 915, 1043, 1044), (849, 848, 976, 977), (876, 875, 1003, 1004), (809, 808, 936, 937), (903, 902, 1030, 1031), (836, 835, 963, 964), (863, 862, 990, 991), (890, 889, 1017, 1018), (823, 822, 950, 951), (917, 916, 1044, 1045), (850, 849, 977, 978), (877, 876, 1004, 1005), (810, 809, 937, 938), (904, 903, 1031, 1032), (837, 836, 964, 965), (832, 863, 991, 960), (891, 890, 1018, 1019), (824, 823, 951, 952), (918, 917, 1045, 1046), (851, 850, 978, 979), (878, 877, 1005, 1006), (811, 810, 938, 939), (905, 904, 1032, 1033), (838, 837, 965, 966), (865, 864, 992, 993), (892, 891, 1019, 1020), (825, 824, 952, 953), (919, 918, 1046, 1047), (852, 851, 979, 980), (879, 878, 1006, 1007), (812, 811, 939, 940), (906, 905, 1033, 1034), (839, 838, 966, 967), (866, 865, 993, 994), (893, 892, 1020, 1021), (826, 825, 953, 954), (920, 919, 1047, 1048), (853, 852, 980, 981), (880, 879, 1007, 1008), (813, 812, 940, 941), (907, 906, 1034, 1035), (840, 839, 967, 968), (867, 866, 994, 995), (894, 893, 1021, 1022), (827, 826, 954, 955), (921, 920, 1048, 1049), (854, 853, 981, 982), (881, 880, 1008, 1009), (814, 813, 941, 942), (908, 907, 1035, 1036), (841, 840, 968, 969), (868, 867, 995, 996), (801, 800, 928, 929), (895, 894, 1022, 1023), (828, 827, 955, 956), (922, 921, 1049, 1050), (855, 854, 982, 983), (882, 881, 1009, 1010), (815, 814, 942, 943), (909, 908, 1036, 1037), (842, 841, 969, 970), (869, 868, 996, 997), (802, 801, 929, 930), (864, 895, 1023, 992), (829, 828, 956, 957), (923, 922, 1050, 1051), (856, 855, 983, 984), (883, 882, 1010, 1011), (816, 815, 943, 944), (910, 909, 1037, 1038), (843, 842, 970, 971), (870, 869, 997, 998), (803, 802, 930, 931), (897, 896, 1024, 1025), (830, 829, 957, 958), (924, 923, 1051, 1052), (857, 856, 984, 985), (884, 883, 1011, 1012), (817, 816, 944, 945), (911, 910, 1038, 1039), (844, 843, 971, 972), (871, 870, 998, 999), (804, 803, 931, 932), (898, 897, 1025, 1026), (831, 830, 958, 959), (925, 924, 1052, 1053), (858, 857, 985, 986), (885, 884, 1012, 1013), (818, 817, 945, 946), (912, 911, 1039, 1040), (845, 844, 972, 973), (872, 871, 999, 1000), (805, 804, 932, 933), (899, 898, 1026, 1027), (800, 831, 959, 928), (926, 925, 1053, 1054), (859, 858, 986, 987), (819, 818, 946, 947), (886, 885, 1013, 1014), (913, 912, 1040, 1041), (846, 845, 973, 974), (873, 872, 1000, 1001), (806, 805, 933, 934), (900, 899, 1027, 1028), (833, 832, 960, 961), (927, 926, 1054, 1055), (860, 859, 987, 988), (887, 886, 1014, 1015), (820, 819, 947, 948), (914, 913, 1041, 1042), (847, 846, 974, 975), (874, 873, 1001, 1002), (807, 806, 934, 935), (834, 833, 961, 962), (901, 900, 1028, 1029), (1135, 1134, 1262, 1263), (1068, 1067, 1195, 1196), (1108, 1107, 1235, 1236), (1175, 1174, 1302, 1303), (951, 950, 1078, 1079), (1045, 1044, 1172, 1173), (978, 977, 1105, 1106), (938, 937, 1065, 1066), (1005, 1004, 1132, 1133), (1032, 1031, 1159, 1160), (965, 964, 1092, 1093), (960, 991, 1119, 1088), (1019, 1018, 1146, 1147), (952, 951, 1079, 1080), (1046, 1045, 1173, 1174), (979, 978, 1106, 1107), (1006, 1005, 1133, 1134), (939, 938, 1066, 1067), (1033, 1032, 1160, 1161), (966, 965, 1093, 1094), (993, 992, 1120, 1121), (1020, 1019, 1147, 1148), (953, 952, 1080, 1081), (1047, 1046, 1174, 1175), (980, 979, 1107, 1108), (1007, 1006, 1134, 1135), (940, 939, 1067, 1068), (1034, 1033, 1161, 1162), (967, 966, 1094, 1095), (994, 993, 1121, 1122), (1021, 1020, 1148, 1149), (954, 953, 1081, 1082), (1048, 1047, 1175, 1176), (981, 980, 1108, 1109), (1008, 1007, 1135, 1136), (941, 940, 1068, 1069), (1035, 1034, 1162, 1163), (968, 967, 1095, 1096), (995, 994, 1122, 1123), (1022, 1021, 1149, 1150), (955, 954, 1082, 1083), (1049, 1048, 1176, 1177), (982, 981, 1109, 1110), (1009, 1008, 1136, 1137), (942, 941, 1069, 1070), (1036, 1035, 1163, 1164), (969, 968, 1096, 1097), (996, 995, 1123, 1124), (929, 928, 1056, 1057), (1023, 1022, 1150, 1151), (956, 955, 1083, 1084), (1050, 1049, 1177, 1178), (983, 982, 1110, 1111), (1010, 1009, 1137, 1138), (943, 942, 1070, 1071), (1037, 1036, 1164, 1165), (970, 969, 1097, 1098), (997, 996, 1124, 1125), (930, 929, 1057, 1058), (992, 1023, 1151, 1120), (957, 956, 1084, 1085), (1051, 1050, 1178, 1179), (984, 983, 1111, 1112), (1011, 1010, 1138, 1139), (944, 943, 1071, 1072), (1038, 1037, 1165, 1166), (971, 970, 1098, 1099), (998, 997, 1125, 1126), (931, 930, 1058, 1059), (1025, 1024, 1152, 1153), (958, 957, 1085, 1086), (1052, 1051, 1179, 1180), (985, 984, 1112, 1113), (1012, 1011, 1139, 1140), (945, 944, 1072, 1073), (1039, 1038, 1166, 1167), (972, 971, 1099, 1100), (999, 998, 1126, 1127), (932, 931, 1059, 1060), (1026, 1025, 1153, 1154), (959, 958, 1086, 1087), (1053, 1052, 1180, 1181), (986, 985, 1113, 1114), (1013, 1012, 1140, 1141), (946, 945, 1073, 1074), (1040, 1039, 1167, 1168), (973, 972, 1100, 1101), (1000, 999, 1127, 1128), (933, 932, 1060, 1061), (928, 959, 1087, 1056), (1027, 1026, 1154, 1155), (1054, 1053, 1181, 1182), (987, 986, 1114, 1115), (1014, 1013, 1141, 1142), (947, 946, 1074, 1075), (1041, 1040, 1168, 1169), (974, 973, 1101, 1102), (1001, 1000, 1128, 1129), (934, 933, 1061, 1062), (1028, 1027, 1155, 1156), (961, 960, 1088, 1089), (1055, 1054, 1182, 1183), (988, 987, 1115, 1116), (1015, 1014, 1142, 1143), (948, 947, 1075, 1076), (1042, 1041, 1169, 1170), (975, 974, 1102, 1103), (1002, 1001, 1129, 1130), (935, 934, 1062, 1063), (1029, 1028, 1156, 1157), (962, 961, 1089, 1090), (1024, 1055, 1183, 1152), (989, 988, 1116, 1117), (1016, 1015, 1143, 1144), (949, 948, 1076, 1077), (1043, 1042, 1170, 1171), (976, 975, 1103, 1104), (1003, 1002, 1130, 1131), (936, 935, 1063, 1064), (1030, 1029, 1157, 1158), (963, 962, 1090, 1091), (990, 989, 1117, 1118), (1017, 1016, 1144, 1145), (950, 949, 1077, 1078), (1044, 1043, 1171, 1172), (977, 976, 1104, 1105), (1004, 1003, 1131, 1132), (937, 936, 1064, 1065), (1204, 1203, 1331, 1332), (1271, 1270, 1398, 1399), (1244, 1243, 1371, 1372), (1311, 1310, 1438, 1439), (1162, 1161, 1289, 1290), (1095, 1094, 1222, 1223), (1122, 1121, 1249, 1250), (1149, 1148, 1276, 1277), (1082, 1081, 1209, 1210), (1176, 1175, 1303, 1304), (1109, 1108, 1236, 1237), (1136, 1135, 1263, 1264), (1069, 1068, 1196, 1197), (1163, 1162, 1290, 1291), (1096, 1095, 1223, 1224), (1123, 1122, 1250, 1251), (1150, 1149, 1277, 1278), (1083, 1082, 1210, 1211), (1177, 1176, 1304, 1305), (1110, 1109, 1237, 1238), (1137, 1136, 1264, 1265), (1070, 1069, 1197, 1198), (1164, 1163, 1291, 1292), (1097, 1096, 1224, 1225), (1124, 1123, 1251, 1252), (1057, 1056, 1184, 1185), (1151, 1150, 1278, 1279), (1084, 1083, 1211, 1212), (1178, 1177, 1305, 1306), (1111, 1110, 1238, 1239), (1138, 1137, 1265, 1266), (1071, 1070, 1198, 1199), (1165, 1164, 1292, 1293), (1098, 1097, 1225, 1226), (1125, 1124, 1252, 1253), (1058, 1057, 1185, 1186), (1120, 1151, 1279, 1248), (1085, 1084, 1212, 1213), (1179, 1178, 1306, 1307), (1112, 1111, 1239, 1240), (1139, 1138, 1266, 1267), (1072, 1071, 1199, 1200), (1166, 1165, 1293, 1294), (1099, 1098, 1226, 1227), (1126, 1125, 1253, 1254), (1059, 1058, 1186, 1187), (1153, 1152, 1280, 1281), (1086, 1085, 1213, 1214), (1180, 1179, 1307, 1308), (1113, 1112, 1240, 1241), (1140, 1139, 1267, 1268), (1073, 1072, 1200, 1201), (1167, 1166, 1294, 1295), (1100, 1099, 1227, 1228), (1127, 1126, 1254, 1255), (1060, 1059, 1187, 1188), (1154, 1153, 1281, 1282), (1087, 1086, 1214, 1215), (1181, 1180, 1308, 1309), (1114, 1113, 1241, 1242), (1141, 1140, 1268, 1269), (1074, 1073, 1201, 1202), (1168, 1167, 1295, 1296), (1101, 1100, 1228, 1229), (1128, 1127, 1255, 1256), (1061, 1060, 1188, 1189), (1155, 1154, 1282, 1283), (1056, 1087, 1215, 1184), (1182, 1181, 1309, 1310), (1115, 1114, 1242, 1243), (1142, 1141, 1269, 1270), (1075, 1074, 1202, 1203), (1169, 1168, 1296, 1297), (1102, 1101, 1229, 1230), (1129, 1128, 1256, 1257), (1062, 1061, 1189, 1190), (1156, 1155, 1283, 1284), (1089, 1088, 1216, 1217), (1183, 1182, 1310, 1311), (1116, 1115, 1243, 1244), (1143, 1142, 1270, 1271), (1076, 1075, 1203, 1204), (1170, 1169, 1297, 1298), (1103, 1102, 1230, 1231), (1130, 1129, 1257, 1258), (1063, 1062, 1190, 1191), (1090, 1089, 1217, 1218), (1157, 1156, 1284, 1285), (1152, 1183, 1311, 1280), (1117, 1116, 1244, 1245), (1144, 1143, 1271, 1272), (1077, 1076, 1204, 1205), (1171, 1170, 1298, 1299), (1104, 1103, 1231, 1232), (1131, 1130, 1258, 1259), (1064, 1063, 1191, 1192), (1158, 1157, 1285, 1286), (1091, 1090, 1218, 1219), (1118, 1117, 1245, 1246), (1145, 1144, 1272, 1273), (1078, 1077, 1205, 1206), (1172, 1171, 1299, 1300), (1105, 1104, 1232, 1233), (1132, 1131, 1259, 1260), (1065, 1064, 1192, 1193), (1159, 1158, 1286, 1287), (1092, 1091, 1219, 1220), (1119, 1118, 1246, 1247), (1146, 1145, 1273, 1274), (1079, 1078, 1206, 1207), (1173, 1172, 1300, 1301), (1106, 1105, 1233, 1234), (1133, 1132, 1260, 1261), (1066, 1065, 1193, 1194), (1160, 1159, 1287, 1288), (1093, 1092, 1220, 1221), (1088, 1119, 1247, 1216), (1147, 1146, 1274, 1275), (1080, 1079, 1207, 1208), (1174, 1173, 1301, 1302), (1107, 1106, 1234, 1235), (1134, 1133, 1261, 1262), (1067, 1066, 1194, 1195), (1161, 1160, 1288, 1289), (1094, 1093, 1221, 1222), (1121, 1120, 1248, 1249), (1148, 1147, 1275, 1276), (1081, 1080, 1208, 1209), (1312, 1343, 1342, 1341, 1340, 1339, 1338, 1337, 1336, 1335, 1334, 1333, 1332, 1331, 1330, 1329, 1328, 1327, 1326, 1325, 1324, 1323, 1322, 1321, 1320, 1319, 1318, 1317, 1316, 1315, 1314, 1313), (1344, 1375, 1374, 1373, 1372, 1371, 1370, 1369, 1368, 1367, 1366, 1365, 1364, 1363, 1362, 1361, 1360, 1359, 1358, 1357, 1356, 1355, 1354, 1353, 1352, 1351, 1350, 1349, 1348, 1347, 1346, 1345), (1376, 1407, 1406, 1405, 1404, 1403, 1402, 1401, 1400, 1399, 1398, 1397, 1396, 1395, 1394, 1393, 1392, 1391, 1390, 1389, 1388, 1387, 1386, 1385, 1384, 1383, 1382, 1381, 1380, 1379, 1378, 1377), (1408, 1439, 1438, 1437, 1436, 1435, 1434, 1433, 1432, 1431, 1430, 1429, 1428, 1427, 1426, 1425, 1424, 1423, 1422, 1421, 1420, 1419, 1418, 1417, 1416, 1415, 1414, 1413, 1412, 1411, 1410, 1409), (1298, 1297, 1425, 1426), (1231, 1230, 1358, 1359), (1258, 1257, 1385, 1386), (1191, 1190, 1318, 1319), (1285, 1284, 1412, 1413), (1218, 1217, 1345, 1346), (1280, 1311, 1439, 1408), (1245, 1244, 1372, 1373), (1272, 1271, 1399, 1400), (1205, 1204, 1332, 1333), (1299, 1298, 1426, 1427), (1232, 1231, 1359, 1360), (1259, 1258, 1386, 1387), (1192, 1191, 1319, 1320), (1286, 1285, 1413, 1414), (1219, 1218, 1346, 1347), (1246, 1245, 1373, 1374), (1273, 1272, 1400, 1401), (1206, 1205, 1333, 1334), (1300, 1299, 1427, 1428), (1233, 1232, 1360, 1361), (1260, 1259, 1387, 1388), (1193, 1192, 1320, 1321), (1287, 1286, 1414, 1415), (1220, 1219, 1347, 1348), (1247, 1246, 1374, 1375), (1274, 1273, 1401, 1402), (1207, 1206, 1334, 1335), (1301, 1300, 1428, 1429), (1234, 1233, 1361, 1362), (1261, 1260, 1388, 1389), (1194, 1193, 1321, 1322), (1288, 1287, 1415, 1416), (1221, 1220, 1348, 1349), (1216, 1247, 1375, 1344), (1275, 1274, 1402, 1403), (1208, 1207, 1335, 1336), (1302, 1301, 1429, 1430), (1235, 1234, 1362, 1363), (1262, 1261, 1389, 1390), (1195, 1194, 1322, 1323), (1222, 1221, 1349, 1350), (1289, 1288, 1416, 1417), (1249, 1248, 1376, 1377), (1276, 1275, 1403, 1404), (1209, 1208, 1336, 1337), (1303, 1302, 1430, 1431), (1236, 1235, 1363, 1364), (1263, 1262, 1390, 1391), (1196, 1195, 1323, 1324), (1290, 1289, 1417, 1418), (1223, 1222, 1350, 1351), (1250, 1249, 1377, 1378), (1277, 1276, 1404, 1405), (1210, 1209, 1337, 1338), (1304, 1303, 1431, 1432), (1237, 1236, 1364, 1365), (1264, 1263, 1391, 1392), (1197, 1196, 1324, 1325), (1291, 1290, 1418, 1419), (1224, 1223, 1351, 1352), (1251, 1250, 1378, 1379), (1278, 1277, 1405, 1406), (1211, 1210, 1338, 1339), (1305, 1304, 1432, 1433), (1238, 1237, 1365, 1366), (1265, 1264, 1392, 1393), (1198, 1197, 1325, 1326), (1292, 1291, 1419, 1420), (1225, 1224, 1352, 1353), (1185, 1184, 1312, 1313), (1252, 1251, 1379, 1380), (1279, 1278, 1406, 1407), (1212, 1211, 1339, 1340), (1306, 1305, 1433, 1434), (1239, 1238, 1366, 1367), (1266, 1265, 1393, 1394), (1199, 1198, 1326, 1327), (1293, 1292, 1420, 1421), (1226, 1225, 1353, 1354), (1253, 1252, 1380, 1381), (1186, 1185, 1313, 1314), (1248, 1279, 1407, 1376), (1213, 1212, 1340, 1341), (1307, 1306, 1434, 1435), (1240, 1239, 1367, 1368), (1200, 1199, 1327, 1328), (1267, 1266, 1394, 1395), (1294, 1293, 1421, 1422), (1227, 1226, 1354, 1355), (1254, 1253, 1381, 1382), (1187, 1186, 1314, 1315), (1281, 1280, 1408, 1409), (1214, 1213, 1341, 1342), (1308, 1307, 1435, 1436), (1241, 1240, 1368, 1369), (1268, 1267, 1395, 1396), (1201, 1200, 1328, 1329), (1295, 1294, 1422, 1423), (1228, 1227, 1355, 1356), (1255, 1254, 1382, 1383), (1188, 1187, 1315, 1316), (1282, 1281, 1409, 1410), (1215, 1214, 1342, 1343), (1309, 1308, 1436, 1437), (1242, 1241, 1369, 1370), (1269, 1268, 1396, 1397), (1202, 1201, 1329, 1330), (1296, 1295, 1423, 1424), (1229, 1228, 1356, 1357), (1256, 1255, 1383, 1384), (1189, 1188, 1316, 1317), (1283, 1282, 1410, 1411), (1184, 1215, 1343, 1312), (1310, 1309, 1437, 1438), (1243, 1242, 1370, 1371), (1270, 1269, 1397, 1398), (1203, 1202, 1330, 1331), (1297, 1296, 1424, 1425), (1230, 1229, 1357, 1358), (1257, 1256, 1384, 1385), (1190, 1189, 1317, 1318), (1284, 1283, 1411, 1412), (1217, 1216, 1344, 1345), (489, 491, 651, 649)])
me_cylinder.polygons.foreach_set('use_smooth', [True] * 1286)
me_cylinder.materials.append(mat_material_003)
me_cylinder.use_remesh_preserve_volume = False
me_cylinder.use_remesh_preserve_attributes = False
me_cylinder.use_mirror_vertex_groups = False
me_cylinder.update()

# ---- objects
ob_plane_001 = bpy.data.objects.new('Plane.001', me_plane_001)
ob_plane = bpy.data.objects.new('Plane', me_plane)
ob_cylinder = bpy.data.objects.new('Cylinder', me_cylinder)
ob_lamp = bpy.data.objects.new('Lamp', light_lamp)
ob_camera = bpy.data.objects.new('Camera', cam_camera)

# ---- transforms, parenting, visibility, modifiers, constraints
ob_plane_001.location = (0.7322, 0.1423, -3.037)
ob_plane_001.scale = (16.12, 16.12, 16.12)
ob_plane_001.lineart.crease_threshold = 0.0
ob_plane.location = (0.6229, -6.912, 6.598)
ob_plane.rotation_euler = (0.8319, 0.04352, -0.08197)
ob_plane.scale = (5.563, 5.563, 5.563)
ob_plane.lineart.crease_threshold = 0.0
ob_cylinder.location = (0.0, 0.0, 0.0)
ob_cylinder.lineart.crease_threshold = 0.0
_m = ob_cylinder.modifiers.new('Subsurf', 'SUBSURF')
_m.uv_smooth = 'PRESERVE_CORNERS'
_m.levels = 3
_m.render_levels = 3
_m.show_only_control_edges = False
ob_lamp.location = (4.076, 1.005, 5.904)
ob_lamp.rotation_euler = (0.6503, 0.05522, 1.866)
ob_lamp.lock_rotations_4d = False
ob_lamp.empty_display_type = 'ARROWS'
ob_lamp.color = (0.0, 0.0, 0.0, 0.0)
ob_lamp.lineart.crease_threshold = 0.0
ob_camera.location = (6.341, -5.511, 3.43)
ob_camera.rotation_euler = (1.109, 0.01082, 0.8149)
ob_camera.lock_rotations_4d = False
ob_camera.empty_display_type = 'ARROWS'
ob_camera.color = (0.0, 0.0, 0.0, 0.0)
ob_camera.display_type = 'WIRE'
ob_camera.lineart.crease_threshold = 0.0

# ---- collection membership
col_collection_1.objects.link(ob_plane_001)
col_collection_1.objects.link(ob_plane)
col_collection_1.objects.link(ob_cylinder)
col_collection_1.objects.link(ob_lamp)
col_collection_1.objects.link(ob_camera)

# ---- scene / render settings (as saved in the file)
scene.camera = ob_camera
scene.frame_start = 1; scene.frame_end = 250; scene.frame_set(10)
scene.render.engine = 'CYCLES'
scene.render.resolution_percentage = 50
scene.render.dither_intensity = 0.0
scene.cycles.use_denoising = False
scene.cycles.samples = 50
scene.cycles.sampling_pattern = 'TABULATED_SOBOL'
scene.cycles.light_sampling_threshold = 0.0
scene.cycles.use_adaptive_sampling = False
scene.cycles.use_light_tree = False
scene.cycles.blur_glossy = 0.0
scene.cycles.pixel_filter_type = 'GAUSSIAN'
scene.cycles.sample_clamp_direct = 0.9
scene.cycles.sample_clamp_indirect = 0.9
scene.view_settings.view_transform = 'Standard'
bpy.context.view_layer.update()
